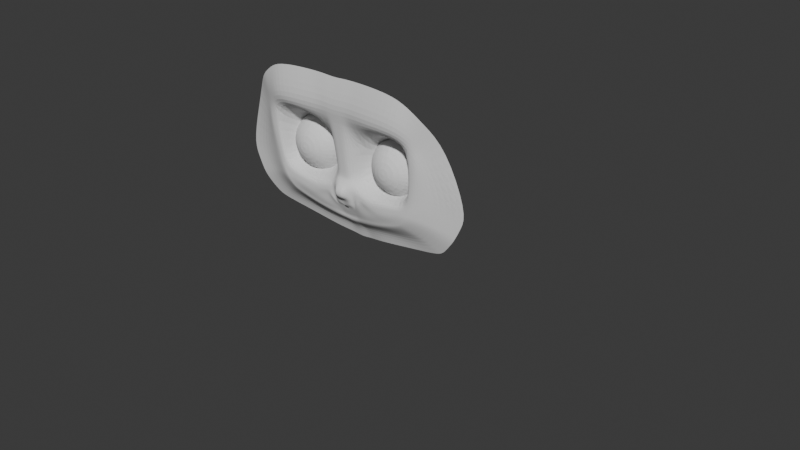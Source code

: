 # Source: chibi.blend  (saved by Blender 5.0.119; exported with 4.5.12 LTS)
import bpy
from mathutils import Matrix  # noqa: F401  (used for matrix-valued properties, if any)

bpy.ops.wm.read_factory_settings(use_empty=True)
scene = bpy.context.scene
scene.name = 'Scene'

# ---- collections
col_collection = bpy.data.collections.new('Collection'); scene.collection.children.link(col_collection)
col_reference = bpy.data.collections.new('Reference'); scene.collection.children.link(col_reference)
col_reference.hide_render = True

# ---- world
world_world = bpy.data.worlds.new('World'); scene.world = world_world
world_world.use_nodes = True; world_world.node_tree.nodes.clear()
_N = world_world.node_tree.nodes; _L = world_world.node_tree.links
n0 = _N.new('ShaderNodeOutputWorld'); n0.name = 'World Output'; n0.location = (200, 100)
n1 = _N.new('ShaderNodeBackground'); n1.name = 'Background'; n1.location = (-200, 100)
n1.inputs[0].default_value = (0.05088, 0.05088, 0.05088, 1.0)
_L.new(n1.outputs[0], n0.inputs[0])
n0.is_active_output = True
world_world.color = (0.05088, 0.05088, 0.05088)
world_world.sun_shadow_jitter_overblur = 0.0

# ---- meshes
me_sphere = bpy.data.meshes.new('Sphere')
me_sphere.from_pydata([(0.1411, -0.3072, 1.051), (0.1411, -0.2929, 1.098), (0.1411, -0.2695, 1.121), (0.1411, -0.2389, 1.134), (0.1411, -0.2224, 1.135), (0.1411, -0.2059, 1.134), (0.1411, -0.1753, 1.121), (0.1411, -0.1376, 1.051), (0.1443, -0.3055, 1.067), (0.1474, -0.3007, 1.083), (0.1503, -0.2929, 1.097), (0.1528, -0.2823, 1.109), (0.1548, -0.2695, 1.12), (0.1564, -0.2548, 1.128), (0.1573, -0.2389, 1.132), (0.1576, -0.2224, 1.134), (0.1573, -0.2059, 1.132), (0.1564, -0.19, 1.128), (0.1548, -0.1753, 1.12), (0.1528, -0.1625, 1.109), (0.1503, -0.1519, 1.097), (0.1474, -0.1441, 1.083), (0.1443, -0.1393, 1.067), (0.1474, -0.3055, 1.066), (0.1535, -0.3007, 1.081), (0.1591, -0.2929, 1.094), (0.164, -0.2823, 1.106), (0.1681, -0.2695, 1.116), (0.1711, -0.2548, 1.123), (0.1729, -0.2389, 1.128), (0.1735, -0.2224, 1.129), (0.1729, -0.2059, 1.128), (0.1711, -0.19, 1.123), (0.1681, -0.1753, 1.116), (0.164, -0.1625, 1.106), (0.1591, -0.1519, 1.094), (0.1535, -0.1441, 1.081), (0.1474, -0.1393, 1.066), (0.1503, -0.3055, 1.064), (0.1591, -0.3007, 1.078), (0.1673, -0.2929, 1.09), (0.1744, -0.2823, 1.101), (0.1803, -0.2695, 1.109), (0.1846, -0.2548, 1.116), (0.1873, -0.2389, 1.12), (0.1882, -0.2224, 1.121), (0.1873, -0.2059, 1.12), (0.1846, -0.19, 1.116), (0.1803, -0.1753, 1.109), (0.1744, -0.1625, 1.101), (0.1673, -0.1519, 1.09), (0.1591, -0.1441, 1.078), (0.1503, -0.1393, 1.064), (0.1528, -0.3055, 1.062), (0.164, -0.3007, 1.074), (0.1744, -0.2929, 1.084), (0.1835, -0.2823, 1.093), (0.1909, -0.2695, 1.101), (0.1965, -0.2548, 1.106), (0.1999, -0.2389, 1.109), (0.201, -0.2224, 1.111), (0.1999, -0.2059, 1.109), (0.1965, -0.19, 1.106), (0.1909, -0.1753, 1.101), (0.1835, -0.1625, 1.093), (0.1744, -0.1519, 1.084), (0.164, -0.1441, 1.074), (0.1528, -0.1393, 1.062), (0.1548, -0.3055, 1.06), (0.1681, -0.3007, 1.069), (0.1803, -0.2929, 1.077), (0.1909, -0.2823, 1.084), (0.1997, -0.2695, 1.09), (0.2062, -0.2548, 1.094), (0.2102, -0.2389, 1.097), (0.2116, -0.2224, 1.098), (0.2102, -0.2059, 1.097), (0.2062, -0.19, 1.094), (0.1997, -0.1753, 1.09), (0.1909, -0.1625, 1.084), (0.1803, -0.1519, 1.077), (0.1681, -0.1441, 1.069), (0.1548, -0.1393, 1.06), (0.1564, -0.3055, 1.057), (0.1711, -0.3007, 1.063), (0.1846, -0.2929, 1.069), (0.1965, -0.2823, 1.074), (0.2062, -0.2695, 1.078), (0.2134, -0.2548, 1.081), (0.2179, -0.2389, 1.083), (0.2194, -0.2224, 1.083), (0.2179, -0.2059, 1.083), (0.2134, -0.19, 1.081), (0.2062, -0.1753, 1.078), (0.1965, -0.1625, 1.074), (0.1846, -0.1519, 1.069), (0.1711, -0.1441, 1.063), (0.1564, -0.1393, 1.057), (0.1573, -0.3055, 1.054), (0.1729, -0.3007, 1.057), (0.1873, -0.2929, 1.06), (0.1999, -0.2823, 1.062), (0.2102, -0.2695, 1.064), (0.2179, -0.2548, 1.066), (0.2226, -0.2389, 1.067), (0.2242, -0.2224, 1.067), (0.2226, -0.2059, 1.067), (0.2179, -0.19, 1.066), (0.2102, -0.1753, 1.064), (0.1999, -0.1625, 1.062), (0.1873, -0.1519, 1.06), (0.1729, -0.1441, 1.057), (0.1573, -0.1393, 1.054), (0.1576, -0.3055, 1.051), (0.1735, -0.3007, 1.051), (0.1882, -0.2929, 1.051), (0.201, -0.2823, 1.051), (0.2116, -0.2695, 1.051), (0.2194, -0.2548, 1.051), (0.2242, -0.2389, 1.051), (0.2259, -0.2224, 1.051), (0.2242, -0.2059, 1.051), (0.2194, -0.19, 1.051), (0.2116, -0.1753, 1.051), (0.201, -0.1625, 1.051), (0.1882, -0.1519, 1.051), (0.1735, -0.1441, 1.051), (0.1576, -0.1393, 1.051), (0.1573, -0.3055, 1.047), (0.1729, -0.3007, 1.044), (0.1873, -0.2929, 1.042), (0.1999, -0.2823, 1.039), (0.2102, -0.2695, 1.037), (0.2179, -0.2548, 1.035), (0.2226, -0.2389, 1.034), (0.2242, -0.2224, 1.034), (0.2226, -0.2059, 1.034), (0.2179, -0.19, 1.035), (0.2102, -0.1753, 1.037), (0.1999, -0.1625, 1.039), (0.1873, -0.1519, 1.042), (0.1729, -0.1441, 1.044), (0.1573, -0.1393, 1.047), (0.1564, -0.3055, 1.044), (0.1711, -0.3007, 1.038), (0.1846, -0.2929, 1.033), (0.1965, -0.2823, 1.028), (0.2062, -0.2695, 1.024), (0.2134, -0.2548, 1.021), (0.2179, -0.2389, 1.019), (0.2194, -0.2224, 1.018), (0.2179, -0.2059, 1.019), (0.2134, -0.19, 1.021), (0.2062, -0.1753, 1.024), (0.1965, -0.1625, 1.028), (0.1846, -0.1519, 1.033), (0.1711, -0.1441, 1.038), (0.1564, -0.1393, 1.044), (0.1548, -0.3055, 1.042), (0.1681, -0.3007, 1.033), (0.1803, -0.2929, 1.025), (0.1909, -0.2823, 1.017), (0.1997, -0.2695, 1.012), (0.2062, -0.2548, 1.007), (0.2102, -0.2389, 1.005), (0.2116, -0.2224, 1.004), (0.2102, -0.2059, 1.005), (0.2062, -0.19, 1.007), (0.1997, -0.1753, 1.012), (0.1909, -0.1625, 1.017), (0.1803, -0.1519, 1.025), (0.1681, -0.1441, 1.033), (0.1548, -0.1393, 1.042), (0.1528, -0.3055, 1.039), (0.164, -0.3007, 1.028), (0.1744, -0.2929, 1.017), (0.1835, -0.2823, 1.008), (0.1909, -0.2695, 1.001), (0.1965, -0.2548, 0.9953), (0.1999, -0.2389, 0.9919), (0.201, -0.2224, 0.9908), (0.1999, -0.2059, 0.9919), (0.1965, -0.19, 0.9953), (0.1909, -0.1753, 1.001), (0.1835, -0.1625, 1.008), (0.1744, -0.1519, 1.017), (0.164, -0.1441, 1.028), (0.1528, -0.1393, 1.039), (0.1503, -0.3055, 1.037), (0.1591, -0.3007, 1.024), (0.1673, -0.2929, 1.012), (0.1744, -0.2823, 1.001), (0.1803, -0.2695, 0.9921), (0.1846, -0.2548, 0.9856), (0.1873, -0.2389, 0.9816), (0.1882, -0.2224, 0.9802), (0.1873, -0.2059, 0.9816), (0.1846, -0.19, 0.9856), (0.1803, -0.1753, 0.9921), (0.1744, -0.1625, 1.001), (0.1673, -0.1519, 1.012), (0.1591, -0.1441, 1.024), (0.1503, -0.1393, 1.037), (0.1474, -0.3055, 1.035), (0.1535, -0.3007, 1.021), (0.1591, -0.2929, 1.007), (0.164, -0.2823, 0.9953), (0.1681, -0.2695, 0.9856), (0.1711, -0.2548, 0.9783), (0.1729, -0.2389, 0.9739), (0.1735, -0.2224, 0.9724), (0.1729, -0.2059, 0.9739), (0.1711, -0.19, 0.9783), (0.1681, -0.1753, 0.9856), (0.164, -0.1625, 0.9953), (0.1591, -0.1519, 1.007), (0.1535, -0.1441, 1.021), (0.1474, -0.1393, 1.035), (0.1443, -0.3055, 1.034), (0.1474, -0.3007, 1.019), (0.1503, -0.2929, 1.005), (0.1528, -0.2823, 0.9919), (0.1548, -0.2695, 0.9816), (0.1564, -0.2548, 0.9739), (0.1573, -0.2389, 0.9692), (0.1576, -0.2224, 0.9676), (0.1573, -0.2059, 0.9692), (0.1564, -0.19, 0.9739), (0.1548, -0.1753, 0.9816), (0.1528, -0.1625, 0.9919), (0.1503, -0.1519, 1.005), (0.1474, -0.1441, 1.019), (0.1443, -0.1393, 1.034), (0.1411, -0.3055, 1.034), (0.1411, -0.3007, 1.018), (0.1411, -0.2929, 1.004), (0.1411, -0.2823, 0.9908), (0.1411, -0.2695, 0.9802), (0.1411, -0.2548, 0.9724), (0.1411, -0.2389, 0.9676), (0.1411, -0.2224, 0.9659), (0.1411, -0.2059, 0.9676), (0.1411, -0.19, 0.9724), (0.1411, -0.1753, 0.9802), (0.1411, -0.1625, 0.9908), (0.1411, -0.1519, 1.004), (0.1411, -0.1441, 1.018), (0.1411, -0.1393, 1.034), (0.1379, -0.3055, 1.034), (0.1348, -0.3007, 1.019), (0.1319, -0.2929, 1.005), (0.1294, -0.2823, 0.9919), (0.1273, -0.2695, 0.9816), (0.1258, -0.2548, 0.9739), (0.1249, -0.2389, 0.9692), (0.1246, -0.2224, 0.9676), (0.1249, -0.2059, 0.9692), (0.1258, -0.19, 0.9739), (0.1273, -0.1753, 0.9816), (0.1294, -0.1625, 0.9919), (0.1319, -0.1519, 1.005), (0.1348, -0.1441, 1.019), (0.1379, -0.1393, 1.034), (0.1348, -0.3055, 1.035), (0.1287, -0.3007, 1.021), (0.1231, -0.2929, 1.007), (0.1182, -0.2823, 0.9953), (0.1141, -0.2695, 0.9856), (0.1111, -0.2548, 0.9783), (0.1093, -0.2389, 0.9739), (0.1087, -0.2224, 0.9724), (0.1093, -0.2059, 0.9739), (0.1111, -0.19, 0.9783), (0.1141, -0.1753, 0.9856), (0.1182, -0.1625, 0.9953), (0.1231, -0.1519, 1.007), (0.1287, -0.1441, 1.021), (0.1348, -0.1393, 1.035), (0.1319, -0.3055, 1.037), (0.1231, -0.3007, 1.024), (0.1149, -0.2929, 1.012), (0.1078, -0.2823, 1.001), (0.1019, -0.2695, 0.9921), (0.09758, -0.2548, 0.9856), (0.0949, -0.2389, 0.9816), (0.094, -0.2224, 0.9802), (0.0949, -0.2059, 0.9816), (0.09758, -0.19, 0.9856), (0.1019, -0.1753, 0.9921), (0.1078, -0.1625, 1.001), (0.1149, -0.1519, 1.012), (0.1231, -0.1441, 1.024), (0.1319, -0.1393, 1.037), (0.1294, -0.3055, 1.039), (0.1182, -0.3007, 1.028), (0.1078, -0.2929, 1.017), (0.09871, -0.2823, 1.008), (0.09125, -0.2695, 1.001), (0.08571, -0.2548, 0.9953), (0.0823, -0.2389, 0.9919), (0.08115, -0.2224, 0.9908), (0.0823, -0.2059, 0.9919), (0.08571, -0.19, 0.9953), (0.09125, -0.1753, 1.001), (0.09871, -0.1625, 1.008), (0.1078, -0.1519, 1.017), (0.1182, -0.1441, 1.028), (0.1294, -0.1393, 1.039), (0.1273, -0.3055, 1.042), (0.1141, -0.3007, 1.033), (0.1019, -0.2929, 1.025), (0.09125, -0.2823, 1.017), (0.08249, -0.2695, 1.012), (0.07597, -0.2548, 1.007), (0.07196, -0.2389, 1.005), (0.07061, -0.2224, 1.004), (0.07196, -0.2059, 1.005), (0.07597, -0.19, 1.007), (0.08249, -0.1753, 1.012), (0.09125, -0.1625, 1.017), (0.1019, -0.1519, 1.025), (0.1141, -0.1441, 1.033), (0.1273, -0.1393, 1.042), (0.1258, -0.3055, 1.044), (0.1111, -0.3007, 1.038), (0.09758, -0.2929, 1.033), (0.08571, -0.2823, 1.028), (0.07597, -0.2695, 1.024), (0.06874, -0.2548, 1.021), (0.06428, -0.2389, 1.019), (0.06278, -0.2224, 1.018), (0.06428, -0.2059, 1.019), (0.06874, -0.19, 1.021), (0.07597, -0.1753, 1.024), (0.08571, -0.1625, 1.028), (0.09758, -0.1519, 1.033), (0.1111, -0.1441, 1.038), (0.1258, -0.1393, 1.044), (0.1249, -0.3055, 1.047), (0.1093, -0.3007, 1.044), (0.0949, -0.2929, 1.042), (0.0823, -0.2823, 1.039), (0.07196, -0.2695, 1.037), (0.06428, -0.2548, 1.035), (0.05955, -0.2389, 1.034), (0.05795, -0.2224, 1.034), (0.05955, -0.2059, 1.034), (0.06428, -0.19, 1.035), (0.07196, -0.1753, 1.037), (0.0823, -0.1625, 1.039), (0.0949, -0.1519, 1.042), (0.1093, -0.1441, 1.044), (0.1249, -0.1393, 1.047), (0.1246, -0.3055, 1.051), (0.1087, -0.3007, 1.051), (0.094, -0.2929, 1.051), (0.08115, -0.2823, 1.051), (0.07061, -0.2695, 1.051), (0.06278, -0.2548, 1.051), (0.05795, -0.2389, 1.051), (0.05632, -0.2224, 1.051), (0.05795, -0.2059, 1.051), (0.06278, -0.19, 1.051), (0.07061, -0.1753, 1.051), (0.08115, -0.1625, 1.051), (0.094, -0.1519, 1.051), (0.1087, -0.1441, 1.051), (0.1246, -0.1393, 1.051), (0.1249, -0.3055, 1.054), (0.1093, -0.3007, 1.057), (0.0949, -0.2929, 1.06), (0.0823, -0.2823, 1.062), (0.07196, -0.2695, 1.064), (0.06428, -0.2548, 1.066), (0.05955, -0.2389, 1.067), (0.05795, -0.2224, 1.067), (0.05955, -0.2059, 1.067), (0.06428, -0.19, 1.066), (0.07196, -0.1753, 1.064), (0.0823, -0.1625, 1.062), (0.0949, -0.1519, 1.06), (0.1093, -0.1441, 1.057), (0.1249, -0.1393, 1.054), (0.1258, -0.3055, 1.057), (0.1111, -0.3007, 1.063), (0.09758, -0.2929, 1.069), (0.08571, -0.2823, 1.074), (0.07597, -0.2695, 1.078), (0.06874, -0.2548, 1.081), (0.06428, -0.2389, 1.083), (0.06278, -0.2224, 1.083), (0.06428, -0.2059, 1.083), (0.06874, -0.19, 1.081), (0.07597, -0.1753, 1.078), (0.08571, -0.1625, 1.074), (0.09758, -0.1519, 1.069), (0.1111, -0.1441, 1.063), (0.1258, -0.1393, 1.057), (0.1273, -0.3055, 1.06), (0.1141, -0.3007, 1.069), (0.1019, -0.2929, 1.077), (0.09125, -0.2823, 1.084), (0.08249, -0.2695, 1.09), (0.07597, -0.2548, 1.094), (0.07196, -0.2389, 1.097), (0.07061, -0.2224, 1.098), (0.07196, -0.2059, 1.097), (0.07597, -0.19, 1.094), (0.08249, -0.1753, 1.09), (0.09125, -0.1625, 1.084), (0.1019, -0.1519, 1.077), (0.1141, -0.1441, 1.069), (0.1273, -0.1393, 1.06), (0.1294, -0.3055, 1.062), (0.1182, -0.3007, 1.074), (0.1078, -0.2929, 1.084), (0.09871, -0.2823, 1.093), (0.09125, -0.2695, 1.101), (0.08571, -0.2548, 1.106), (0.0823, -0.2389, 1.109), (0.08115, -0.2224, 1.111), (0.0823, -0.2059, 1.109), (0.08571, -0.19, 1.106), (0.09125, -0.1753, 1.101), (0.09871, -0.1625, 1.093), (0.1078, -0.1519, 1.084), (0.1182, -0.1441, 1.074), (0.1294, -0.1393, 1.062), (0.1319, -0.3055, 1.064), (0.1231, -0.3007, 1.078), (0.1149, -0.2929, 1.09), (0.1078, -0.2823, 1.101), (0.1019, -0.2695, 1.109), (0.09758, -0.2548, 1.116), (0.0949, -0.2389, 1.12), (0.094, -0.2224, 1.121), (0.0949, -0.2059, 1.12), (0.09758, -0.19, 1.116), (0.1019, -0.1753, 1.109), (0.1078, -0.1625, 1.101), (0.1149, -0.1519, 1.09), (0.1231, -0.1441, 1.078), (0.1319, -0.1393, 1.064), (0.1348, -0.3055, 1.066), (0.1287, -0.3007, 1.081), (0.1231, -0.2929, 1.094), (0.1182, -0.2823, 1.106), (0.1141, -0.2695, 1.116), (0.1111, -0.2548, 1.123), (0.1093, -0.2389, 1.128), (0.1087, -0.2224, 1.129), (0.1093, -0.2059, 1.128), (0.1111, -0.19, 1.123), (0.1141, -0.1753, 1.116), (0.1182, -0.1625, 1.106), (0.1231, -0.1519, 1.094), (0.1287, -0.1441, 1.081), (0.1348, -0.1393, 1.066), (0.1379, -0.3055, 1.067), (0.1348, -0.3007, 1.083), (0.1319, -0.2929, 1.097), (0.1294, -0.2823, 1.109), (0.1273, -0.2695, 1.12), (0.1258, -0.2548, 1.128), (0.1249, -0.2389, 1.132), (0.1246, -0.2224, 1.134), (0.1249, -0.2059, 1.132), (0.1258, -0.19, 1.128), (0.1273, -0.1753, 1.12), (0.1294, -0.1625, 1.109), (0.1319, -0.1519, 1.097), (0.1348, -0.1441, 1.083), (0.1379, -0.1393, 1.067), (0.1411, -0.3055, 1.067), (0.1411, -0.3007, 1.083), (0.1411, -0.2823, 1.111), (0.1411, -0.2548, 1.129), (0.1411, -0.19, 1.129), (0.1411, -0.1625, 1.111), (0.1411, -0.1519, 1.098), (0.1411, -0.1441, 1.083), (0.1411, -0.1393, 1.067)], [], [(5, 4, 15, 16), (474, 473, 8, 9), (477, 5, 16, 17), (1, 474, 9, 10), (6, 477, 17, 18), (475, 1, 10, 11), (478, 6, 18, 19), (2, 475, 11, 12), (479, 478, 19, 20), (476, 2, 12, 13), (480, 479, 20, 21), (3, 476, 13, 14), (481, 480, 21, 22), (4, 3, 14, 15), (473, 0, 8), (7, 481, 22), (22, 21, 36, 37), (15, 14, 29, 30), (8, 0, 23), (7, 22, 37), (16, 15, 30, 31), (9, 8, 23, 24), (17, 16, 31, 32), (10, 9, 24, 25), (18, 17, 32, 33), (11, 10, 25, 26), (19, 18, 33, 34), (12, 11, 26, 27), (20, 19, 34, 35), (13, 12, 27, 28), (21, 20, 35, 36), (14, 13, 28, 29), (34, 33, 48, 49), (27, 26, 41, 42), (35, 34, 49, 50), (28, 27, 42, 43), (36, 35, 50, 51), (29, 28, 43, 44), (37, 36, 51, 52), (30, 29, 44, 45), (23, 0, 38), (7, 37, 52), (31, 30, 45, 46), (24, 23, 38, 39), (32, 31, 46, 47), (25, 24, 39, 40), (33, 32, 47, 48), (26, 25, 40, 41), (38, 0, 53), (7, 52, 67), (46, 45, 60, 61), (39, 38, 53, 54), (47, 46, 61, 62), (40, 39, 54, 55), (48, 47, 62, 63), (41, 40, 55, 56), (49, 48, 63, 64), (42, 41, 56, 57), (50, 49, 64, 65), (43, 42, 57, 58), (51, 50, 65, 66), (44, 43, 58, 59), (52, 51, 66, 67), (45, 44, 59, 60), (57, 56, 71, 72), (65, 64, 79, 80), (58, 57, 72, 73), (66, 65, 80, 81), (59, 58, 73, 74), (67, 66, 81, 82), (60, 59, 74, 75), (53, 0, 68), (7, 67, 82), (61, 60, 75, 76), (54, 53, 68, 69), (62, 61, 76, 77), (55, 54, 69, 70), (63, 62, 77, 78), (56, 55, 70, 71), (64, 63, 78, 79), (76, 75, 90, 91), (69, 68, 83, 84), (77, 76, 91, 92), (70, 69, 84, 85), (78, 77, 92, 93), (71, 70, 85, 86), (79, 78, 93, 94), (72, 71, 86, 87), (80, 79, 94, 95), (73, 72, 87, 88), (81, 80, 95, 96), (74, 73, 88, 89), (82, 81, 96, 97), (75, 74, 89, 90), (68, 0, 83), (7, 82, 97), (95, 94, 109, 110), (88, 87, 102, 103), (96, 95, 110, 111), (89, 88, 103, 104), (97, 96, 111, 112), (90, 89, 104, 105), (83, 0, 98), (7, 97, 112), (91, 90, 105, 106), (84, 83, 98, 99), (92, 91, 106, 107), (85, 84, 99, 100), (93, 92, 107, 108), (86, 85, 100, 101), (94, 93, 108, 109), (87, 86, 101, 102), (99, 98, 113, 114), (107, 106, 121, 122), (100, 99, 114, 115), (108, 107, 122, 123), (101, 100, 115, 116), (109, 108, 123, 124), (102, 101, 116, 117), (110, 109, 124, 125), (103, 102, 117, 118), (111, 110, 125, 126), (104, 103, 118, 119), (112, 111, 126, 127), (105, 104, 119, 120), (98, 0, 113), (7, 112, 127), (106, 105, 120, 121), (118, 117, 132, 133), (126, 125, 140, 141), (119, 118, 133, 134), (127, 126, 141, 142), (120, 119, 134, 135), (113, 0, 128), (7, 127, 142), (121, 120, 135, 136), (114, 113, 128, 129), (122, 121, 136, 137), (115, 114, 129, 130), (123, 122, 137, 138), (116, 115, 130, 131), (124, 123, 138, 139), (117, 116, 131, 132), (125, 124, 139, 140), (137, 136, 151, 152), (130, 129, 144, 145), (138, 137, 152, 153), (131, 130, 145, 146), (139, 138, 153, 154), (132, 131, 146, 147), (140, 139, 154, 155), (133, 132, 147, 148), (141, 140, 155, 156), (134, 133, 148, 149), (142, 141, 156, 157), (135, 134, 149, 150), (128, 0, 143), (7, 142, 157), (136, 135, 150, 151), (129, 128, 143, 144), (156, 155, 170, 171), (149, 148, 163, 164), (157, 156, 171, 172), (150, 149, 164, 165), (143, 0, 158), (7, 157, 172), (151, 150, 165, 166), (144, 143, 158, 159), (152, 151, 166, 167), (145, 144, 159, 160), (153, 152, 167, 168), (146, 145, 160, 161), (154, 153, 168, 169), (147, 146, 161, 162), (155, 154, 169, 170), (148, 147, 162, 163), (168, 167, 182, 183), (161, 160, 175, 176), (169, 168, 183, 184), (162, 161, 176, 177), (170, 169, 184, 185), (163, 162, 177, 178), (171, 170, 185, 186), (164, 163, 178, 179), (172, 171, 186, 187), (165, 164, 179, 180), (158, 0, 173), (7, 172, 187), (166, 165, 180, 181), (159, 158, 173, 174), (167, 166, 181, 182), (160, 159, 174, 175), (187, 186, 201, 202), (180, 179, 194, 195), (173, 0, 188), (7, 187, 202), (181, 180, 195, 196), (174, 173, 188, 189), (182, 181, 196, 197), (175, 174, 189, 190), (183, 182, 197, 198), (176, 175, 190, 191), (184, 183, 198, 199), (177, 176, 191, 192), (185, 184, 199, 200), (178, 177, 192, 193), (186, 185, 200, 201), (179, 178, 193, 194), (191, 190, 205, 206), (199, 198, 213, 214), (192, 191, 206, 207), (200, 199, 214, 215), (193, 192, 207, 208), (201, 200, 215, 216), (194, 193, 208, 209), (202, 201, 216, 217), (195, 194, 209, 210), (188, 0, 203), (7, 202, 217), (196, 195, 210, 211), (189, 188, 203, 204), (197, 196, 211, 212), (190, 189, 204, 205), (198, 197, 212, 213), (210, 209, 224, 225), (203, 0, 218), (7, 217, 232), (211, 210, 225, 226), (204, 203, 218, 219), (212, 211, 226, 227), (205, 204, 219, 220), (213, 212, 227, 228), (206, 205, 220, 221), (214, 213, 228, 229), (207, 206, 221, 222), (215, 214, 229, 230), (208, 207, 222, 223), (216, 215, 230, 231), (209, 208, 223, 224), (217, 216, 231, 232), (229, 228, 243, 244), (222, 221, 236, 237), (230, 229, 244, 245), (223, 222, 237, 238), (231, 230, 245, 246), (224, 223, 238, 239), (232, 231, 246, 247), (225, 224, 239, 240), (218, 0, 233), (7, 232, 247), (226, 225, 240, 241), (219, 218, 233, 234), (227, 226, 241, 242), (220, 219, 234, 235), (228, 227, 242, 243), (221, 220, 235, 236), (233, 0, 248), (7, 247, 262), (241, 240, 255, 256), (234, 233, 248, 249), (242, 241, 256, 257), (235, 234, 249, 250), (243, 242, 257, 258), (236, 235, 250, 251), (244, 243, 258, 259), (237, 236, 251, 252), (245, 244, 259, 260), (238, 237, 252, 253), (246, 245, 260, 261), (239, 238, 253, 254), (247, 246, 261, 262), (240, 239, 254, 255), (252, 251, 266, 267), (260, 259, 274, 275), (253, 252, 267, 268), (261, 260, 275, 276), (254, 253, 268, 269), (262, 261, 276, 277), (255, 254, 269, 270), (248, 0, 263), (7, 262, 277), (256, 255, 270, 271), (249, 248, 263, 264), (257, 256, 271, 272), (250, 249, 264, 265), (258, 257, 272, 273), (251, 250, 265, 266), (259, 258, 273, 274), (271, 270, 285, 286), (264, 263, 278, 279), (272, 271, 286, 287), (265, 264, 279, 280), (273, 272, 287, 288), (266, 265, 280, 281), (274, 273, 288, 289), (267, 266, 281, 282), (275, 274, 289, 290), (268, 267, 282, 283), (276, 275, 290, 291), (269, 268, 283, 284), (277, 276, 291, 292), (270, 269, 284, 285), (263, 0, 278), (7, 277, 292), (290, 289, 304, 305), (283, 282, 297, 298), (291, 290, 305, 306), (284, 283, 298, 299), (292, 291, 306, 307), (285, 284, 299, 300), (278, 0, 293), (7, 292, 307), (286, 285, 300, 301), (279, 278, 293, 294), (287, 286, 301, 302), (280, 279, 294, 295), (288, 287, 302, 303), (281, 280, 295, 296), (289, 288, 303, 304), (282, 281, 296, 297), (302, 301, 316, 317), (295, 294, 309, 310), (303, 302, 317, 318), (296, 295, 310, 311), (304, 303, 318, 319), (297, 296, 311, 312), (305, 304, 319, 320), (298, 297, 312, 313), (306, 305, 320, 321), (299, 298, 313, 314), (307, 306, 321, 322), (300, 299, 314, 315), (293, 0, 308), (7, 307, 322), (301, 300, 315, 316), (294, 293, 308, 309), (321, 320, 335, 336), (314, 313, 328, 329), (322, 321, 336, 337), (315, 314, 329, 330), (308, 0, 323), (7, 322, 337), (316, 315, 330, 331), (309, 308, 323, 324), (317, 316, 331, 332), (310, 309, 324, 325), (318, 317, 332, 333), (311, 310, 325, 326), (319, 318, 333, 334), (312, 311, 326, 327), (320, 319, 334, 335), (313, 312, 327, 328), (325, 324, 339, 340), (333, 332, 347, 348), (326, 325, 340, 341), (334, 333, 348, 349), (327, 326, 341, 342), (335, 334, 349, 350), (328, 327, 342, 343), (336, 335, 350, 351), (329, 328, 343, 344), (337, 336, 351, 352), (330, 329, 344, 345), (323, 0, 338), (7, 337, 352), (331, 330, 345, 346), (324, 323, 338, 339), (332, 331, 346, 347), (344, 343, 358, 359), (352, 351, 366, 367), (345, 344, 359, 360), (338, 0, 353), (7, 352, 367), (346, 345, 360, 361), (339, 338, 353, 354), (347, 346, 361, 362), (340, 339, 354, 355), (348, 347, 362, 363), (341, 340, 355, 356), (349, 348, 363, 364), (342, 341, 356, 357), (350, 349, 364, 365), (343, 342, 357, 358), (351, 350, 365, 366), (363, 362, 377, 378), (356, 355, 370, 371), (364, 363, 378, 379), (357, 356, 371, 372), (365, 364, 379, 380), (358, 357, 372, 373), (366, 365, 380, 381), (359, 358, 373, 374), (367, 366, 381, 382), (360, 359, 374, 375), (353, 0, 368), (7, 367, 382), (361, 360, 375, 376), (354, 353, 368, 369), (362, 361, 376, 377), (355, 354, 369, 370), (382, 381, 396, 397), (375, 374, 389, 390), (368, 0, 383), (7, 382, 397), (376, 375, 390, 391), (369, 368, 383, 384), (377, 376, 391, 392), (370, 369, 384, 385), (378, 377, 392, 393), (371, 370, 385, 386), (379, 378, 393, 394), (372, 371, 386, 387), (380, 379, 394, 395), (373, 372, 387, 388), (381, 380, 395, 396), (374, 373, 388, 389), (386, 385, 400, 401), (394, 393, 408, 409), (387, 386, 401, 402), (395, 394, 409, 410), (388, 387, 402, 403), (396, 395, 410, 411), (389, 388, 403, 404), (397, 396, 411, 412), (390, 389, 404, 405), (383, 0, 398), (7, 397, 412), (391, 390, 405, 406), (384, 383, 398, 399), (392, 391, 406, 407), (385, 384, 399, 400), (393, 392, 407, 408), (405, 404, 419, 420), (398, 0, 413), (7, 412, 427), (406, 405, 420, 421), (399, 398, 413, 414), (407, 406, 421, 422), (400, 399, 414, 415), (408, 407, 422, 423), (401, 400, 415, 416), (409, 408, 423, 424), (402, 401, 416, 417), (410, 409, 424, 425), (403, 402, 417, 418), (411, 410, 425, 426), (404, 403, 418, 419), (412, 411, 426, 427), (424, 423, 438, 439), (417, 416, 431, 432), (425, 424, 439, 440), (418, 417, 432, 433), (426, 425, 440, 441), (419, 418, 433, 434), (427, 426, 441, 442), (420, 419, 434, 435), (413, 0, 428), (7, 427, 442), (421, 420, 435, 436), (414, 413, 428, 429), (422, 421, 436, 437), (415, 414, 429, 430), (423, 422, 437, 438), (416, 415, 430, 431), (7, 442, 457), (436, 435, 450, 451), (429, 428, 443, 444), (437, 436, 451, 452), (430, 429, 444, 445), (438, 437, 452, 453), (431, 430, 445, 446), (439, 438, 453, 454), (432, 431, 446, 447), (440, 439, 454, 455), (433, 432, 447, 448), (441, 440, 455, 456), (434, 433, 448, 449), (442, 441, 456, 457), (435, 434, 449, 450), (428, 0, 443), (455, 454, 469, 470), (448, 447, 462, 463), (456, 455, 470, 471), (449, 448, 463, 464), (457, 456, 471, 472), (450, 449, 464, 465), (443, 0, 458), (7, 457, 472), (451, 450, 465, 466), (444, 443, 458, 459), (452, 451, 466, 467), (445, 444, 459, 460), (453, 452, 467, 468), (446, 445, 460, 461), (454, 453, 468, 469), (447, 446, 461, 462), (459, 458, 473, 474), (467, 466, 5, 477), (460, 459, 474, 1), (468, 467, 477, 6), (461, 460, 1, 475), (469, 468, 6, 478), (462, 461, 475, 2), (470, 469, 478, 479), (463, 462, 2, 476), (471, 470, 479, 480), (464, 463, 476, 3), (472, 471, 480, 481), (465, 464, 3, 4), (458, 0, 473), (7, 472, 481), (466, 465, 4, 5)])
_uv = me_sphere.uv_layers.new(name='UVMap')
_uv.uv.foreach_set('vector', [0.75, 0.4375, 0.75, 0.5, 0.7188, 0.5, 0.7188, 0.4375, 0.75, 0.875, 0.75, 0.9375, 0.7188, 0.9375, 0.7188, 0.875, 0.75, 0.375, 0.75, 0.4375, 0.7188, 0.4375, 0.7188, 0.375, 0.75, 0.8125, 0.75, 0.875, 0.7188, 0.875, 0.7188, 0.8125, 0.75, 0.3125, 0.75, 0.375, 0.7188, 0.375, 0.7188, 0.3125, 0.75, 0.75, 0.75, 0.8125, 0.7188, 0.8125, 0.7188, 0.75, 0.75, 0.25, 0.75, 0.3125, 0.7188, 0.3125, 0.7188, 0.25, 0.75, 0.6875, 0.75, 0.75, 0.7188, 0.75, 0.7188, 0.6875, 0.75, 0.1875, 0.75, 0.25, 0.7188, 0.25, 0.7188, 0.1875, 0.75, 0.625, 0.75, 0.6875, 0.7188, 0.6875, 0.7188, 0.625, 0.75, 0.125, 0.75, 0.1875, 0.7188, 0.1875, 0.7188, 0.125, 0.75, 0.5625, 0.75, 0.625, 0.7188, 0.625, 0.7188, 0.5625, 0.75, 0.0625, 0.75, 0.125, 0.7188, 0.125, 0.7188, 0.0625, 0.75, 0.5, 0.75, 0.5625, 0.7188, 0.5625, 0.7188, 0.5, 0.75, 0.9375, 0.7344, 1.0, 0.7188, 0.9375, 0.7344, 0.0, 0.75, 0.0625, 0.7188, 0.0625, 0.7188, 0.0625, 0.7188, 0.125, 0.6875, 0.125, 0.6875, 0.0625, 0.7188, 0.5, 0.7188, 0.5625, 0.6875, 0.5625, 0.6875, 0.5, 0.7188, 0.9375, 0.7031, 1.0, 0.6875, 0.9375, 0.7031, 0.0, 0.7188, 0.0625, 0.6875, 0.0625, 0.7188, 0.4375, 0.7188, 0.5, 0.6875, 0.5, 0.6875, 0.4375, 0.7188, 0.875, 0.7188, 0.9375, 0.6875, 0.9375, 0.6875, 0.875, 0.7188, 0.375, 0.7188, 0.4375, 0.6875, 0.4375, 0.6875, 0.375, 0.7188, 0.8125, 0.7188, 0.875, 0.6875, 0.875, 0.6875, 0.8125, 0.7188, 0.3125, 0.7188, 0.375, 0.6875, 0.375, 0.6875, 0.3125, 0.7188, 0.75, 0.7188, 0.8125, 0.6875, 0.8125, 0.6875, 0.75, 0.7188, 0.25, 0.7188, 0.3125, 0.6875, 0.3125, 0.6875, 0.25, 0.7188, 0.6875, 0.7188, 0.75, 0.6875, 0.75, 0.6875, 0.6875, 0.7188, 0.1875, 0.7188, 0.25, 0.6875, 0.25, 0.6875, 0.1875, 0.7188, 0.625, 0.7188, 0.6875, 0.6875, 0.6875, 0.6875, 0.625, 0.7188, 0.125, 0.7188, 0.1875, 0.6875, 0.1875, 0.6875, 0.125, 0.7188, 0.5625, 0.7188, 0.625, 0.6875, 0.625, 0.6875, 0.5625, 0.6875, 0.25, 0.6875, 0.3125, 0.6562, 0.3125, 0.6562, 0.25, 0.6875, 0.6875, 0.6875, 0.75, 0.6562, 0.75, 0.6562, 0.6875, 0.6875, 0.1875, 0.6875, 0.25, 0.6562, 0.25, 0.6562, 0.1875, 0.6875, 0.625, 0.6875, 0.6875, 0.6562, 0.6875, 0.6562, 0.625, 0.6875, 0.125, 0.6875, 0.1875, 0.6562, 0.1875, 0.6562, 0.125, 0.6875, 0.5625, 0.6875, 0.625, 0.6562, 0.625, 0.6562, 0.5625, 0.6875, 0.0625, 0.6875, 0.125, 0.6562, 0.125, 0.6562, 0.0625, 0.6875, 0.5, 0.6875, 0.5625, 0.6562, 0.5625, 0.6562, 0.5, 0.6875, 0.9375, 0.6719, 1.0, 0.6562, 0.9375, 0.6719, 0.0, 0.6875, 0.0625, 0.6562, 0.0625, 0.6875, 0.4375, 0.6875, 0.5, 0.6562, 0.5, 0.6562, 0.4375, 0.6875, 0.875, 0.6875, 0.9375, 0.6562, 0.9375, 0.6562, 0.875, 0.6875, 0.375, 0.6875, 0.4375, 0.6562, 0.4375, 0.6562, 0.375, 0.6875, 0.8125, 0.6875, 0.875, 0.6562, 0.875, 0.6562, 0.8125, 0.6875, 0.3125, 0.6875, 0.375, 0.6562, 0.375, 0.6562, 0.3125, 0.6875, 0.75, 0.6875, 0.8125, 0.6562, 0.8125, 0.6562, 0.75, 0.6562, 0.9375, 0.6406, 1.0, 0.625, 0.9375, 0.6406, 0.0, 0.6562, 0.0625, 0.625, 0.0625, 0.6562, 0.4375, 0.6562, 0.5, 0.625, 0.5, 0.625, 0.4375, 0.6562, 0.875, 0.6562, 0.9375, 0.625, 0.9375, 0.625, 0.875, 0.6562, 0.375, 0.6562, 0.4375, 0.625, 0.4375, 0.625, 0.375, 0.6562, 0.8125, 0.6562, 0.875, 0.625, 0.875, 0.625, 0.8125, 0.6562, 0.3125, 0.6562, 0.375, 0.625, 0.375, 0.625, 0.3125, 0.6562, 0.75, 0.6562, 0.8125, 0.625, 0.8125, 0.625, 0.75, 0.6562, 0.25, 0.6562, 0.3125, 0.625, 0.3125, 0.625, 0.25, 0.6562, 0.6875, 0.6562, 0.75, 0.625, 0.75, 0.625, 0.6875, 0.6562, 0.1875, 0.6562, 0.25, 0.625, 0.25, 0.625, 0.1875, 0.6562, 0.625, 0.6562, 0.6875, 0.625, 0.6875, 0.625, 0.625, 0.6562, 0.125, 0.6562, 0.1875, 0.625, 0.1875, 0.625, 0.125, 0.6562, 0.5625, 0.6562, 0.625, 0.625, 0.625, 0.625, 0.5625, 0.6562, 0.0625, 0.6562, 0.125, 0.625, 0.125, 0.625, 0.0625, 0.6562, 0.5, 0.6562, 0.5625, 0.625, 0.5625, 0.625, 0.5, 0.625, 0.6875, 0.625, 0.75, 0.5938, 0.75, 0.5938, 0.6875, 0.625, 0.1875, 0.625, 0.25, 0.5938, 0.25, 0.5938, 0.1875, 0.625, 0.625, 0.625, 0.6875, 0.5938, 0.6875, 0.5938, 0.625, 0.625, 0.125, 0.625, 0.1875, 0.5938, 0.1875, 0.5938, 0.125, 0.625, 0.5625, 0.625, 0.625, 0.5938, 0.625, 0.5938, 0.5625, 0.625, 0.0625, 0.625, 0.125, 0.5938, 0.125, 0.5938, 0.0625, 0.625, 0.5, 0.625, 0.5625, 0.5938, 0.5625, 0.5938, 0.5, 0.625, 0.9375, 0.6094, 1.0, 0.5938, 0.9375, 0.6094, 0.0, 0.625, 0.0625, 0.5938, 0.0625, 0.625, 0.4375, 0.625, 0.5, 0.5938, 0.5, 0.5938, 0.4375, 0.625, 0.875, 0.625, 0.9375, 0.5938, 0.9375, 0.5938, 0.875, 0.625, 0.375, 0.625, 0.4375, 0.5938, 0.4375, 0.5938, 0.375, 0.625, 0.8125, 0.625, 0.875, 0.5938, 0.875, 0.5938, 0.8125, 0.625, 0.3125, 0.625, 0.375, 0.5938, 0.375, 0.5938, 0.3125, 0.625, 0.75, 0.625, 0.8125, 0.5938, 0.8125, 0.5938, 0.75, 0.625, 0.25, 0.625, 0.3125, 0.5938, 0.3125, 0.5938, 0.25, 0.5938, 0.4375, 0.5938, 0.5, 0.5625, 0.5, 0.5625, 0.4375, 0.5938, 0.875, 0.5938, 0.9375, 0.5625, 0.9375, 0.5625, 0.875, 0.5938, 0.375, 0.5938, 0.4375, 0.5625, 0.4375, 0.5625, 0.375, 0.5938, 0.8125, 0.5938, 0.875, 0.5625, 0.875, 0.5625, 0.8125, 0.5938, 0.3125, 0.5938, 0.375, 0.5625, 0.375, 0.5625, 0.3125, 0.5938, 0.75, 0.5938, 0.8125, 0.5625, 0.8125, 0.5625, 0.75, 0.5938, 0.25, 0.5938, 0.3125, 0.5625, 0.3125, 0.5625, 0.25, 0.5938, 0.6875, 0.5938, 0.75, 0.5625, 0.75, 0.5625, 0.6875, 0.5938, 0.1875, 0.5938, 0.25, 0.5625, 0.25, 0.5625, 0.1875, 0.5938, 0.625, 0.5938, 0.6875, 0.5625, 0.6875, 0.5625, 0.625, 0.5938, 0.125, 0.5938, 0.1875, 0.5625, 0.1875, 0.5625, 0.125, 0.5938, 0.5625, 0.5938, 0.625, 0.5625, 0.625, 0.5625, 0.5625, 0.5938, 0.0625, 0.5938, 0.125, 0.5625, 0.125, 0.5625, 0.0625, 0.5938, 0.5, 0.5938, 0.5625, 0.5625, 0.5625, 0.5625, 0.5, 0.5938, 0.9375, 0.5781, 1.0, 0.5625, 0.9375, 0.5781, 0.0, 0.5938, 0.0625, 0.5625, 0.0625, 0.5625, 0.1875, 0.5625, 0.25, 0.5312, 0.25, 0.5312, 0.1875, 0.5625, 0.625, 0.5625, 0.6875, 0.5312, 0.6875, 0.5312, 0.625, 0.5625, 0.125, 0.5625, 0.1875, 0.5312, 0.1875, 0.5312, 0.125, 0.5625, 0.5625, 0.5625, 0.625, 0.5312, 0.625, 0.5312, 0.5625, 0.5625, 0.0625, 0.5625, 0.125, 0.5312, 0.125, 0.5312, 0.0625, 0.5625, 0.5, 0.5625, 0.5625, 0.5312, 0.5625, 0.5312, 0.5, 0.5625, 0.9375, 0.5469, 1.0, 0.5312, 0.9375, 0.5469, 0.0, 0.5625, 0.0625, 0.5312, 0.0625, 0.5625, 0.4375, 0.5625, 0.5, 0.5312, 0.5, 0.5312, 0.4375, 0.5625, 0.875, 0.5625, 0.9375, 0.5312, 0.9375, 0.5312, 0.875, 0.5625, 0.375, 0.5625, 0.4375, 0.5312, 0.4375, 0.5312, 0.375, 0.5625, 0.8125, 0.5625, 0.875, 0.5312, 0.875, 0.5312, 0.8125, 0.5625, 0.3125, 0.5625, 0.375, 0.5312, 0.375, 0.5312, 0.3125, 0.5625, 0.75, 0.5625, 0.8125, 0.5312, 0.8125, 0.5312, 0.75, 0.5625, 0.25, 0.5625, 0.3125, 0.5312, 0.3125, 0.5312, 0.25, 0.5625, 0.6875, 0.5625, 0.75, 0.5312, 0.75, 0.5312, 0.6875, 0.5312, 0.875, 0.5312, 0.9375, 0.5, 0.9375, 0.5, 0.875, 0.5312, 0.375, 0.5312, 0.4375, 0.5, 0.4375, 0.5, 0.375, 0.5312, 0.8125, 0.5312, 0.875, 0.5, 0.875, 0.5, 0.8125, 0.5312, 0.3125, 0.5312, 0.375, 0.5, 0.375, 0.5, 0.3125, 0.5312, 0.75, 0.5312, 0.8125, 0.5, 0.8125, 0.5, 0.75, 0.5312, 0.25, 0.5312, 0.3125, 0.5, 0.3125, 0.5, 0.25, 0.5312, 0.6875, 0.5312, 0.75, 0.5, 0.75, 0.5, 0.6875, 0.5312, 0.1875, 0.5312, 0.25, 0.5, 0.25, 0.5, 0.1875, 0.5312, 0.625, 0.5312, 0.6875, 0.5, 0.6875, 0.5, 0.625, 0.5312, 0.125, 0.5312, 0.1875, 0.5, 0.1875, 0.5, 0.125, 0.5312, 0.5625, 0.5312, 0.625, 0.5, 0.625, 0.5, 0.5625, 0.5312, 0.0625, 0.5312, 0.125, 0.5, 0.125, 0.5, 0.0625, 0.5312, 0.5, 0.5312, 0.5625, 0.5, 0.5625, 0.5, 0.5, 0.5312, 0.9375, 0.5156, 1.0, 0.5, 0.9375, 0.5156, 0.0, 0.5312, 0.0625, 0.5, 0.0625, 0.5312, 0.4375, 0.5312, 0.5, 0.5, 0.5, 0.5, 0.4375, 0.5, 0.625, 0.5, 0.6875, 0.4687, 0.6875, 0.4688, 0.625, 0.5, 0.125, 0.5, 0.1875, 0.4688, 0.1875, 0.4688, 0.125, 0.5, 0.5625, 0.5, 0.625, 0.4688, 0.625, 0.4688, 0.5625, 0.5, 0.0625, 0.5, 0.125, 0.4688, 0.125, 0.4688, 0.0625, 0.5, 0.5, 0.5, 0.5625, 0.4688, 0.5625, 0.4687, 0.5, 0.5, 0.9375, 0.4844, 1.0, 0.4688, 0.9375, 0.4844, 0.0, 0.5, 0.0625, 0.4688, 0.0625, 0.5, 0.4375, 0.5, 0.5, 0.4687, 0.5, 0.4688, 0.4375, 0.5, 0.875, 0.5, 0.9375, 0.4688, 0.9375, 0.4688, 0.875, 0.5, 0.375, 0.5, 0.4375, 0.4688, 0.4375, 0.4688, 0.375, 0.5, 0.8125, 0.5, 0.875, 0.4688, 0.875, 0.4688, 0.8125, 0.5, 0.3125, 0.5, 0.375, 0.4688, 0.375, 0.4687, 0.3125, 0.5, 0.75, 0.5, 0.8125, 0.4688, 0.8125, 0.4688, 0.75, 0.5, 0.25, 0.5, 0.3125, 0.4687, 0.3125, 0.4688, 0.25, 0.5, 0.6875, 0.5, 0.75, 0.4688, 0.75, 0.4687, 0.6875, 0.5, 0.1875, 0.5, 0.25, 0.4688, 0.25, 0.4688, 0.1875, 0.4688, 0.375, 0.4688, 0.4375, 0.4375, 0.4375, 0.4375, 0.375, 0.4688, 0.8125, 0.4688, 0.875, 0.4375, 0.875, 0.4375, 0.8125, 0.4687, 0.3125, 0.4688, 0.375, 0.4375, 0.375, 0.4375, 0.3125, 0.4688, 0.75, 0.4688, 0.8125, 0.4375, 0.8125, 0.4375, 0.75, 0.4688, 0.25, 0.4687, 0.3125, 0.4375, 0.3125, 0.4375, 0.25, 0.4687, 0.6875, 0.4688, 0.75, 0.4375, 0.75, 0.4375, 0.6875, 0.4688, 0.1875, 0.4688, 0.25, 0.4375, 0.25, 0.4375, 0.1875, 0.4688, 0.625, 0.4687, 0.6875, 0.4375, 0.6875, 0.4375, 0.625, 0.4688, 0.125, 0.4688, 0.1875, 0.4375, 0.1875, 0.4375, 0.125, 0.4688, 0.5625, 0.4688, 0.625, 0.4375, 0.625, 0.4375, 0.5625, 0.4688, 0.0625, 0.4688, 0.125, 0.4375, 0.125, 0.4375, 0.0625, 0.4687, 0.5, 0.4688, 0.5625, 0.4375, 0.5625, 0.4375, 0.5, 0.4688, 0.9375, 0.4531, 1.0, 0.4375, 0.9375, 0.4531, 0.0, 0.4688, 0.0625, 0.4375, 0.0625, 0.4688, 0.4375, 0.4687, 0.5, 0.4375, 0.5, 0.4375, 0.4375, 0.4688, 0.875, 0.4688, 0.9375, 0.4375, 0.9375, 0.4375, 0.875, 0.4375, 0.125, 0.4375, 0.1875, 0.4062, 0.1875, 0.4062, 0.125, 0.4375, 0.5625, 0.4375, 0.625, 0.4062, 0.625, 0.4062, 0.5625, 0.4375, 0.0625, 0.4375, 0.125, 0.4062, 0.125, 0.4062, 0.0625, 0.4375, 0.5, 0.4375, 0.5625, 0.4062, 0.5625, 0.4062, 0.5, 0.4375, 0.9375, 0.4219, 1.0, 0.4062, 0.9375, 0.4219, 0.0, 0.4375, 0.0625, 0.4062, 0.0625, 0.4375, 0.4375, 0.4375, 0.5, 0.4062, 0.5, 0.4062, 0.4375, 0.4375, 0.875, 0.4375, 0.9375, 0.4062, 0.9375, 0.4062, 0.875, 0.4375, 0.375, 0.4375, 0.4375, 0.4062, 0.4375, 0.4062, 0.375, 0.4375, 0.8125, 0.4375, 0.875, 0.4062, 0.875, 0.4062, 0.8125, 0.4375, 0.3125, 0.4375, 0.375, 0.4062, 0.375, 0.4062, 0.3125, 0.4375, 0.75, 0.4375, 0.8125, 0.4062, 0.8125, 0.4062, 0.75, 0.4375, 0.25, 0.4375, 0.3125, 0.4062, 0.3125, 0.4062, 0.25, 0.4375, 0.6875, 0.4375, 0.75, 0.4062, 0.75, 0.4062, 0.6875, 0.4375, 0.1875, 0.4375, 0.25, 0.4062, 0.25, 0.4062, 0.1875, 0.4375, 0.625, 0.4375, 0.6875, 0.4062, 0.6875, 0.4062, 0.625, 0.4062, 0.3125, 0.4062, 0.375, 0.375, 0.375, 0.375, 0.3125, 0.4062, 0.75, 0.4062, 0.8125, 0.375, 0.8125, 0.375, 0.75, 0.4062, 0.25, 0.4062, 0.3125, 0.375, 0.3125, 0.375, 0.25, 0.4062, 0.6875, 0.4062, 0.75, 0.375, 0.75, 0.375, 0.6875, 0.4062, 0.1875, 0.4062, 0.25, 0.375, 0.25, 0.375, 0.1875, 0.4062, 0.625, 0.4062, 0.6875, 0.375, 0.6875, 0.375, 0.625, 0.4062, 0.125, 0.4062, 0.1875, 0.375, 0.1875, 0.375, 0.125, 0.4062, 0.5625, 0.4062, 0.625, 0.375, 0.625, 0.375, 0.5625, 0.4062, 0.0625, 0.4062, 0.125, 0.375, 0.125, 0.375, 0.0625, 0.4062, 0.5, 0.4062, 0.5625, 0.375, 0.5625, 0.375, 0.5, 0.4062, 0.9375, 0.3906, 1.0, 0.375, 0.9375, 0.3906, 0.0, 0.4062, 0.0625, 0.375, 0.0625, 0.4062, 0.4375, 0.4062, 0.5, 0.375, 0.5, 0.375, 0.4375, 0.4062, 0.875, 0.4062, 0.9375, 0.375, 0.9375, 0.375, 0.875, 0.4062, 0.375, 0.4062, 0.4375, 0.375, 0.4375, 0.375, 0.375, 0.4062, 0.8125, 0.4062, 0.875, 0.375, 0.875, 0.375, 0.8125, 0.375, 0.0625, 0.375, 0.125, 0.3438, 0.125, 0.3438, 0.0625, 0.375, 0.5, 0.375, 0.5625, 0.3438, 0.5625, 0.3437, 0.5, 0.375, 0.9375, 0.3594, 1.0, 0.3438, 0.9375, 0.3594, 0.0, 0.375, 0.0625, 0.3438, 0.0625, 0.375, 0.4375, 0.375, 0.5, 0.3437, 0.5, 0.3438, 0.4375, 0.375, 0.875, 0.375, 0.9375, 0.3438, 0.9375, 0.3438, 0.875, 0.375, 0.375, 0.375, 0.4375, 0.3438, 0.4375, 0.3438, 0.375, 0.375, 0.8125, 0.375, 0.875, 0.3438, 0.875, 0.3438, 0.8125, 0.375, 0.3125, 0.375, 0.375, 0.3438, 0.375, 0.3438, 0.3125, 0.375, 0.75, 0.375, 0.8125, 0.3438, 0.8125, 0.3438, 0.75, 0.375, 0.25, 0.375, 0.3125, 0.3438, 0.3125, 0.3438, 0.25, 0.375, 0.6875, 0.375, 0.75, 0.3438, 0.75, 0.3438, 0.6875, 0.375, 0.1875, 0.375, 0.25, 0.3438, 0.25, 0.3438, 0.1875, 0.375, 0.625, 0.375, 0.6875, 0.3438, 0.6875, 0.3438, 0.625, 0.375, 0.125, 0.375, 0.1875, 0.3438, 0.1875, 0.3438, 0.125, 0.375, 0.5625, 0.375, 0.625, 0.3438, 0.625, 0.3438, 0.5625, 0.3438, 0.75, 0.3438, 0.8125, 0.3125, 0.8125, 0.3125, 0.75, 0.3438, 0.25, 0.3438, 0.3125, 0.3125, 0.3125, 0.3125, 0.25, 0.3438, 0.6875, 0.3438, 0.75, 0.3125, 0.75, 0.3125, 0.6875, 0.3438, 0.1875, 0.3438, 0.25, 0.3125, 0.25, 0.3125, 0.1875, 0.3438, 0.625, 0.3438, 0.6875, 0.3125, 0.6875, 0.3125, 0.625, 0.3438, 0.125, 0.3438, 0.1875, 0.3125, 0.1875, 0.3125, 0.125, 0.3438, 0.5625, 0.3438, 0.625, 0.3125, 0.625, 0.3125, 0.5625, 0.3438, 0.0625, 0.3438, 0.125, 0.3125, 0.125, 0.3125, 0.0625, 0.3437, 0.5, 0.3438, 0.5625, 0.3125, 0.5625, 0.3125, 0.5, 0.3438, 0.9375, 0.3281, 1.0, 0.3125, 0.9375, 0.3281, 0.0, 0.3438, 0.0625, 0.3125, 0.0625, 0.3438, 0.4375, 0.3437, 0.5, 0.3125, 0.5, 0.3125, 0.4375, 0.3438, 0.875, 0.3438, 0.9375, 0.3125, 0.9375, 0.3125, 0.875, 0.3438, 0.375, 0.3438, 0.4375, 0.3125, 0.4375, 0.3125, 0.375, 0.3438, 0.8125, 0.3438, 0.875, 0.3125, 0.875, 0.3125, 0.8125, 0.3438, 0.3125, 0.3438, 0.375, 0.3125, 0.375, 0.3125, 0.3125, 0.3125, 0.5, 0.3125, 0.5625, 0.2812, 0.5625, 0.2812, 0.5, 0.3125, 0.9375, 0.2969, 1.0, 0.2812, 0.9375, 0.2969, 0.0, 0.3125, 0.0625, 0.2812, 0.0625, 0.3125, 0.4375, 0.3125, 0.5, 0.2812, 0.5, 0.2812, 0.4375, 0.3125, 0.875, 0.3125, 0.9375, 0.2812, 0.9375, 0.2812, 0.875, 0.3125, 0.375, 0.3125, 0.4375, 0.2812, 0.4375, 0.2812, 0.375, 0.3125, 0.8125, 0.3125, 0.875, 0.2812, 0.875, 0.2812, 0.8125, 0.3125, 0.3125, 0.3125, 0.375, 0.2812, 0.375, 0.2812, 0.3125, 0.3125, 0.75, 0.3125, 0.8125, 0.2812, 0.8125, 0.2812, 0.75, 0.3125, 0.25, 0.3125, 0.3125, 0.2812, 0.3125, 0.2812, 0.25, 0.3125, 0.6875, 0.3125, 0.75, 0.2812, 0.75, 0.2812, 0.6875, 0.3125, 0.1875, 0.3125, 0.25, 0.2812, 0.25, 0.2812, 0.1875, 0.3125, 0.625, 0.3125, 0.6875, 0.2812, 0.6875, 0.2812, 0.625, 0.3125, 0.125, 0.3125, 0.1875, 0.2812, 0.1875, 0.2812, 0.125, 0.3125, 0.5625, 0.3125, 0.625, 0.2812, 0.625, 0.2812, 0.5625, 0.3125, 0.0625, 0.3125, 0.125, 0.2812, 0.125, 0.2812, 0.0625, 0.2812, 0.25, 0.2812, 0.3125, 0.25, 0.3125, 0.25, 0.25, 0.2812, 0.6875, 0.2812, 0.75, 0.25, 0.75, 0.25, 0.6875, 0.2812, 0.1875, 0.2812, 0.25, 0.25, 0.25, 0.25, 0.1875, 0.2812, 0.625, 0.2812, 0.6875, 0.25, 0.6875, 0.25, 0.625, 0.2812, 0.125, 0.2812, 0.1875, 0.25, 0.1875, 0.25, 0.125, 0.2812, 0.5625, 0.2812, 0.625, 0.25, 0.625, 0.25, 0.5625, 0.2812, 0.0625, 0.2812, 0.125, 0.25, 0.125, 0.25, 0.0625, 0.2812, 0.5, 0.2812, 0.5625, 0.25, 0.5625, 0.25, 0.5, 0.2812, 0.9375, 0.2656, 1.0, 0.25, 0.9375, 0.2656, 0.0, 0.2812, 0.0625, 0.25, 0.0625, 0.2812, 0.4375, 0.2812, 0.5, 0.25, 0.5, 0.25, 0.4375, 0.2812, 0.875, 0.2812, 0.9375, 0.25, 0.9375, 0.25, 0.875, 0.2812, 0.375, 0.2812, 0.4375, 0.25, 0.4375, 0.25, 0.375, 0.2812, 0.8125, 0.2812, 0.875, 0.25, 0.875, 0.25, 0.8125, 0.2812, 0.3125, 0.2812, 0.375, 0.25, 0.375, 0.25, 0.3125, 0.2812, 0.75, 0.2812, 0.8125, 0.25, 0.8125, 0.25, 0.75, 0.25, 0.9375, 0.2344, 1.0, 0.2188, 0.9375, 0.2344, 0.0, 0.25, 0.0625, 0.2188, 0.0625, 0.25, 0.4375, 0.25, 0.5, 0.2187, 0.5, 0.2188, 0.4375, 0.25, 0.875, 0.25, 0.9375, 0.2188, 0.9375, 0.2188, 0.875, 0.25, 0.375, 0.25, 0.4375, 0.2188, 0.4375, 0.2188, 0.375, 0.25, 0.8125, 0.25, 0.875, 0.2188, 0.875, 0.2188, 0.8125, 0.25, 0.3125, 0.25, 0.375, 0.2188, 0.375, 0.2188, 0.3125, 0.25, 0.75, 0.25, 0.8125, 0.2188, 0.8125, 0.2188, 0.75, 0.25, 0.25, 0.25, 0.3125, 0.2188, 0.3125, 0.2188, 0.25, 0.25, 0.6875, 0.25, 0.75, 0.2188, 0.75, 0.2188, 0.6875, 0.25, 0.1875, 0.25, 0.25, 0.2188, 0.25, 0.2188, 0.1875, 0.25, 0.625, 0.25, 0.6875, 0.2188, 0.6875, 0.2188, 0.625, 0.25, 0.125, 0.25, 0.1875, 0.2188, 0.1875, 0.2188, 0.125, 0.25, 0.5625, 0.25, 0.625, 0.2188, 0.625, 0.2188, 0.5625, 0.25, 0.0625, 0.25, 0.125, 0.2188, 0.125, 0.2188, 0.0625, 0.25, 0.5, 0.25, 0.5625, 0.2188, 0.5625, 0.2187, 0.5, 0.2188, 0.6875, 0.2188, 0.75, 0.1875, 0.75, 0.1875, 0.6875, 0.2188, 0.1875, 0.2188, 0.25, 0.1875, 0.25, 0.1875, 0.1875, 0.2188, 0.625, 0.2188, 0.6875, 0.1875, 0.6875, 0.1875, 0.625, 0.2188, 0.125, 0.2188, 0.1875, 0.1875, 0.1875, 0.1875, 0.125, 0.2188, 0.5625, 0.2188, 0.625, 0.1875, 0.625, 0.1875, 0.5625, 0.2188, 0.0625, 0.2188, 0.125, 0.1875, 0.125, 0.1875, 0.0625, 0.2187, 0.5, 0.2188, 0.5625, 0.1875, 0.5625, 0.1875, 0.5, 0.2188, 0.9375, 0.2031, 1.0, 0.1875, 0.9375, 0.2031, 0.0, 0.2188, 0.0625, 0.1875, 0.0625, 0.2188, 0.4375, 0.2187, 0.5, 0.1875, 0.5, 0.1875, 0.4375, 0.2188, 0.875, 0.2188, 0.9375, 0.1875, 0.9375, 0.1875, 0.875, 0.2188, 0.375, 0.2188, 0.4375, 0.1875, 0.4375, 0.1875, 0.375, 0.2188, 0.8125, 0.2188, 0.875, 0.1875, 0.875, 0.1875, 0.8125, 0.2188, 0.3125, 0.2188, 0.375, 0.1875, 0.375, 0.1875, 0.3125, 0.2188, 0.75, 0.2188, 0.8125, 0.1875, 0.8125, 0.1875, 0.75, 0.2188, 0.25, 0.2188, 0.3125, 0.1875, 0.3125, 0.1875, 0.25, 0.1875, 0.4375, 0.1875, 0.5, 0.1562, 0.5, 0.1562, 0.4375, 0.1875, 0.875, 0.1875, 0.9375, 0.1563, 0.9375, 0.1562, 0.875, 0.1875, 0.375, 0.1875, 0.4375, 0.1562, 0.4375, 0.1563, 0.375, 0.1875, 0.8125, 0.1875, 0.875, 0.1562, 0.875, 0.1562, 0.8125, 0.1875, 0.3125, 0.1875, 0.375, 0.1563, 0.375, 0.1562, 0.3125, 0.1875, 0.75, 0.1875, 0.8125, 0.1562, 0.8125, 0.1562, 0.75, 0.1875, 0.25, 0.1875, 0.3125, 0.1562, 0.3125, 0.1562, 0.25, 0.1875, 0.6875, 0.1875, 0.75, 0.1562, 0.75, 0.1562, 0.6875, 0.1875, 0.1875, 0.1875, 0.25, 0.1562, 0.25, 0.1562, 0.1875, 0.1875, 0.625, 0.1875, 0.6875, 0.1562, 0.6875, 0.1563, 0.625, 0.1875, 0.125, 0.1875, 0.1875, 0.1562, 0.1875, 0.1562, 0.125, 0.1875, 0.5625, 0.1875, 0.625, 0.1563, 0.625, 0.1562, 0.5625, 0.1875, 0.0625, 0.1875, 0.125, 0.1562, 0.125, 0.1563, 0.0625, 0.1875, 0.5, 0.1875, 0.5625, 0.1562, 0.5625, 0.1562, 0.5, 0.1875, 0.9375, 0.1719, 1.0, 0.1563, 0.9375, 0.1719, 0.0, 0.1875, 0.0625, 0.1563, 0.0625, 0.1562, 0.1875, 0.1562, 0.25, 0.125, 0.25, 0.125, 0.1875, 0.1563, 0.625, 0.1562, 0.6875, 0.125, 0.6875, 0.125, 0.625, 0.1562, 0.125, 0.1562, 0.1875, 0.125, 0.1875, 0.125, 0.125, 0.1562, 0.5625, 0.1563, 0.625, 0.125, 0.625, 0.125, 0.5625, 0.1563, 0.0625, 0.1562, 0.125, 0.125, 0.125, 0.125, 0.0625, 0.1562, 0.5, 0.1562, 0.5625, 0.125, 0.5625, 0.125, 0.5, 0.1563, 0.9375, 0.1406, 1.0, 0.125, 0.9375, 0.1406, 0.0, 0.1563, 0.0625, 0.125, 0.0625, 0.1562, 0.4375, 0.1562, 0.5, 0.125, 0.5, 0.125, 0.4375, 0.1562, 0.875, 0.1563, 0.9375, 0.125, 0.9375, 0.125, 0.875, 0.1563, 0.375, 0.1562, 0.4375, 0.125, 0.4375, 0.125, 0.375, 0.1562, 0.8125, 0.1562, 0.875, 0.125, 0.875, 0.125, 0.8125, 0.1562, 0.3125, 0.1563, 0.375, 0.125, 0.375, 0.125, 0.3125, 0.1562, 0.75, 0.1562, 0.8125, 0.125, 0.8125, 0.125, 0.75, 0.1562, 0.25, 0.1562, 0.3125, 0.125, 0.3125, 0.125, 0.25, 0.1562, 0.6875, 0.1562, 0.75, 0.125, 0.75, 0.125, 0.6875, 0.125, 0.375, 0.125, 0.4375, 0.09375, 0.4375, 0.09375, 0.375, 0.125, 0.8125, 0.125, 0.875, 0.09375, 0.875, 0.09375, 0.8125, 0.125, 0.3125, 0.125, 0.375, 0.09375, 0.375, 0.09375, 0.3125, 0.125, 0.75, 0.125, 0.8125, 0.09375, 0.8125, 0.09375, 0.75, 0.125, 0.25, 0.125, 0.3125, 0.09375, 0.3125, 0.09375, 0.25, 0.125, 0.6875, 0.125, 0.75, 0.09375, 0.75, 0.09375, 0.6875, 0.125, 0.1875, 0.125, 0.25, 0.09375, 0.25, 0.09375, 0.1875, 0.125, 0.625, 0.125, 0.6875, 0.09375, 0.6875, 0.09375, 0.625, 0.125, 0.125, 0.125, 0.1875, 0.09375, 0.1875, 0.09375, 0.125, 0.125, 0.5625, 0.125, 0.625, 0.09375, 0.625, 0.09375, 0.5625, 0.125, 0.0625, 0.125, 0.125, 0.09375, 0.125, 0.09375, 0.0625, 0.125, 0.5, 0.125, 0.5625, 0.09375, 0.5625, 0.09375, 0.5, 0.125, 0.9375, 0.1094, 1.0, 0.09375, 0.9375, 0.1094, 0.0, 0.125, 0.0625, 0.09375, 0.0625, 0.125, 0.4375, 0.125, 0.5, 0.09375, 0.5, 0.09375, 0.4375, 0.125, 0.875, 0.125, 0.9375, 0.09375, 0.9375, 0.09375, 0.875, 0.09375, 0.125, 0.09375, 0.1875, 0.0625, 0.1875, 0.0625, 0.125, 0.09375, 0.5625, 0.09375, 0.625, 0.0625, 0.625, 0.0625, 0.5625, 0.09375, 0.0625, 0.09375, 0.125, 0.0625, 0.125, 0.0625, 0.0625, 0.09375, 0.5, 0.09375, 0.5625, 0.0625, 0.5625, 0.0625, 0.5, 0.09375, 0.9375, 0.07812, 1.0, 0.0625, 0.9375, 0.07812, 0.0, 0.09375, 0.0625, 0.0625, 0.0625, 0.09375, 0.4375, 0.09375, 0.5, 0.0625, 0.5, 0.0625, 0.4375, 0.09375, 0.875, 0.09375, 0.9375, 0.0625, 0.9375, 0.0625, 0.875, 0.09375, 0.375, 0.09375, 0.4375, 0.0625, 0.4375, 0.0625, 0.375, 0.09375, 0.8125, 0.09375, 0.875, 0.0625, 0.875, 0.0625, 0.8125, 0.09375, 0.3125, 0.09375, 0.375, 0.0625, 0.375, 0.0625, 0.3125, 0.09375, 0.75, 0.09375, 0.8125, 0.0625, 0.8125, 0.0625, 0.75, 0.09375, 0.25, 0.09375, 0.3125, 0.0625, 0.3125, 0.0625, 0.25, 0.09375, 0.6875, 0.09375, 0.75, 0.0625, 0.75, 0.0625, 0.6875, 0.09375, 0.1875, 0.09375, 0.25, 0.0625, 0.25, 0.0625, 0.1875, 0.09375, 0.625, 0.09375, 0.6875, 0.0625, 0.6875, 0.0625, 0.625, 0.0625, 0.8125, 0.0625, 0.875, 0.03125, 0.875, 0.03125, 0.8125, 0.0625, 0.3125, 0.0625, 0.375, 0.03125, 0.375, 0.03125, 0.3125, 0.0625, 0.75, 0.0625, 0.8125, 0.03125, 0.8125, 0.03125, 0.75, 0.0625, 0.25, 0.0625, 0.3125, 0.03125, 0.3125, 0.03125, 0.25, 0.0625, 0.6875, 0.0625, 0.75, 0.03125, 0.75, 0.03125, 0.6875, 0.0625, 0.1875, 0.0625, 0.25, 0.03125, 0.25, 0.03125, 0.1875, 0.0625, 0.625, 0.0625, 0.6875, 0.03125, 0.6875, 0.03125, 0.625, 0.0625, 0.125, 0.0625, 0.1875, 0.03125, 0.1875, 0.03125, 0.125, 0.0625, 0.5625, 0.0625, 0.625, 0.03125, 0.625, 0.03125, 0.5625, 0.0625, 0.0625, 0.0625, 0.125, 0.03125, 0.125, 0.03125, 0.0625, 0.0625, 0.5, 0.0625, 0.5625, 0.03125, 0.5625, 0.03125, 0.5, 0.0625, 0.9375, 0.04687, 1.0, 0.03125, 0.9375, 0.04687, 0.0, 0.0625, 0.0625, 0.03125, 0.0625, 0.0625, 0.4375, 0.0625, 0.5, 0.03125, 0.5, 0.03125, 0.4375, 0.0625, 0.875, 0.0625, 0.9375, 0.03125, 0.9375, 0.03125, 0.875, 0.0625, 0.375, 0.0625, 0.4375, 0.03125, 0.4375, 0.03125, 0.375, 0.03125, 0.5625, 0.03125, 0.625, 0.0, 0.625, 0.0, 0.5625, 0.03125, 0.0625, 0.03125, 0.125, 0.0, 0.125, 0.0, 0.0625, 0.03125, 0.5, 0.03125, 0.5625, 0.0, 0.5625, 0.0, 0.5, 0.03125, 0.9375, 0.01562, 1.0, 0.0, 0.9375, 0.01562, 0.0, 0.03125, 0.0625, 0.0, 0.0625, 0.03125, 0.4375, 0.03125, 0.5, 0.0, 0.5, 0.0, 0.4375, 0.03125, 0.875, 0.03125, 0.9375, 0.0, 0.9375, 0.0, 0.875, 0.03125, 0.375, 0.03125, 0.4375, 0.0, 0.4375, 0.0, 0.375, 0.03125, 0.8125, 0.03125, 0.875, 0.0, 0.875, 0.0, 0.8125, 0.03125, 0.3125, 0.03125, 0.375, 0.0, 0.375, 0.0, 0.3125, 0.03125, 0.75, 0.03125, 0.8125, 0.0, 0.8125, 0.0, 0.75, 0.03125, 0.25, 0.03125, 0.3125, 0.0, 0.3125, 0.0, 0.25, 0.03125, 0.6875, 0.03125, 0.75, 0.0, 0.75, 0.0, 0.6875, 0.03125, 0.1875, 0.03125, 0.25, 0.0, 0.25, 0.0, 0.1875, 0.03125, 0.625, 0.03125, 0.6875, 0.0, 0.6875, 0.0, 0.625, 0.03125, 0.125, 0.03125, 0.1875, 0.0, 0.1875, 0.0, 0.125, 1.0, 0.3125, 1.0, 0.375, 0.9688, 0.375, 0.9687, 0.3125, 1.0, 0.75, 1.0, 0.8125, 0.9687, 0.8125, 0.9688, 0.75, 1.0, 0.25, 1.0, 0.3125, 0.9687, 0.3125, 0.9688, 0.25, 1.0, 0.6875, 1.0, 0.75, 0.9688, 0.75, 0.9687, 0.6875, 1.0, 0.1875, 1.0, 0.25, 0.9688, 0.25, 0.9687, 0.1875, 1.0, 0.625, 1.0, 0.6875, 0.9687, 0.6875, 0.9688, 0.625, 1.0, 0.125, 1.0, 0.1875, 0.9687, 0.1875, 0.9687, 0.125, 1.0, 0.5625, 1.0, 0.625, 0.9688, 0.625, 0.9687, 0.5625, 1.0, 0.0625, 1.0, 0.125, 0.9687, 0.125, 0.9688, 0.0625, 1.0, 0.5, 1.0, 0.5625, 0.9687, 0.5625, 0.9687, 0.5, 1.0, 0.9375, 0.9844, 1.0, 0.9688, 0.9375, 0.9844, 0.0, 1.0, 0.0625, 0.9688, 0.0625, 1.0, 0.4375, 1.0, 0.5, 0.9687, 0.5, 0.9687, 0.4375, 1.0, 0.875, 1.0, 0.9375, 0.9688, 0.9375, 0.9687, 0.875, 1.0, 0.375, 1.0, 0.4375, 0.9687, 0.4375, 0.9688, 0.375, 1.0, 0.8125, 1.0, 0.875, 0.9687, 0.875, 0.9687, 0.8125, 0.9688, 0.0625, 0.9687, 0.125, 0.9375, 0.125, 0.9375, 0.0625, 0.9687, 0.5, 0.9687, 0.5625, 0.9375, 0.5625, 0.9375, 0.5, 0.9688, 0.9375, 0.9531, 1.0, 0.9375, 0.9375, 0.9531, 0.0, 0.9688, 0.0625, 0.9375, 0.0625, 0.9687, 0.4375, 0.9687, 0.5, 0.9375, 0.5, 0.9375, 0.4375, 0.9687, 0.875, 0.9688, 0.9375, 0.9375, 0.9375, 0.9375, 0.875, 0.9688, 0.375, 0.9687, 0.4375, 0.9375, 0.4375, 0.9375, 0.375, 0.9687, 0.8125, 0.9687, 0.875, 0.9375, 0.875, 0.9375, 0.8125, 0.9687, 0.3125, 0.9688, 0.375, 0.9375, 0.375, 0.9375, 0.3125, 0.9688, 0.75, 0.9687, 0.8125, 0.9375, 0.8125, 0.9375, 0.75, 0.9688, 0.25, 0.9687, 0.3125, 0.9375, 0.3125, 0.9375, 0.25, 0.9687, 0.6875, 0.9688, 0.75, 0.9375, 0.75, 0.9375, 0.6875, 0.9687, 0.1875, 0.9688, 0.25, 0.9375, 0.25, 0.9375, 0.1875, 0.9688, 0.625, 0.9687, 0.6875, 0.9375, 0.6875, 0.9375, 0.625, 0.9687, 0.125, 0.9687, 0.1875, 0.9375, 0.1875, 0.9375, 0.125, 0.9687, 0.5625, 0.9688, 0.625, 0.9375, 0.625, 0.9375, 0.5625, 0.9375, 0.75, 0.9375, 0.8125, 0.9062, 0.8125, 0.9062, 0.75, 0.9375, 0.25, 0.9375, 0.3125, 0.9062, 0.3125, 0.9062, 0.25, 0.9375, 0.6875, 0.9375, 0.75, 0.9062, 0.75, 0.9062, 0.6875, 0.9375, 0.1875, 0.9375, 0.25, 0.9062, 0.25, 0.9062, 0.1875, 0.9375, 0.625, 0.9375, 0.6875, 0.9062, 0.6875, 0.9062, 0.625, 0.9375, 0.125, 0.9375, 0.1875, 0.9062, 0.1875, 0.9062, 0.125, 0.9375, 0.5625, 0.9375, 0.625, 0.9062, 0.625, 0.9062, 0.5625, 0.9375, 0.0625, 0.9375, 0.125, 0.9062, 0.125, 0.9062, 0.0625, 0.9375, 0.5, 0.9375, 0.5625, 0.9062, 0.5625, 0.9062, 0.5, 0.9375, 0.9375, 0.9219, 1.0, 0.9062, 0.9375, 0.9219, 0.0, 0.9375, 0.0625, 0.9062, 0.0625, 0.9375, 0.4375, 0.9375, 0.5, 0.9062, 0.5, 0.9062, 0.4375, 0.9375, 0.875, 0.9375, 0.9375, 0.9062, 0.9375, 0.9062, 0.875, 0.9375, 0.375, 0.9375, 0.4375, 0.9062, 0.4375, 0.9062, 0.375, 0.9375, 0.8125, 0.9375, 0.875, 0.9062, 0.875, 0.9062, 0.8125, 0.9375, 0.3125, 0.9375, 0.375, 0.9062, 0.375, 0.9062, 0.3125, 0.9062, 0.5, 0.9062, 0.5625, 0.875, 0.5625, 0.875, 0.5, 0.9062, 0.9375, 0.8906, 1.0, 0.875, 0.9375, 0.8906, 0.0, 0.9062, 0.0625, 0.875, 0.0625, 0.9062, 0.4375, 0.9062, 0.5, 0.875, 0.5, 0.875, 0.4375, 0.9062, 0.875, 0.9062, 0.9375, 0.875, 0.9375, 0.875, 0.875, 0.9062, 0.375, 0.9062, 0.4375, 0.875, 0.4375, 0.875, 0.375, 0.9062, 0.8125, 0.9062, 0.875, 0.875, 0.875, 0.875, 0.8125, 0.9062, 0.3125, 0.9062, 0.375, 0.875, 0.375, 0.875, 0.3125, 0.9062, 0.75, 0.9062, 0.8125, 0.875, 0.8125, 0.875, 0.75, 0.9062, 0.25, 0.9062, 0.3125, 0.875, 0.3125, 0.875, 0.25, 0.9062, 0.6875, 0.9062, 0.75, 0.875, 0.75, 0.875, 0.6875, 0.9062, 0.1875, 0.9062, 0.25, 0.875, 0.25, 0.875, 0.1875, 0.9062, 0.625, 0.9062, 0.6875, 0.875, 0.6875, 0.875, 0.625, 0.9062, 0.125, 0.9062, 0.1875, 0.875, 0.1875, 0.875, 0.125, 0.9062, 0.5625, 0.9062, 0.625, 0.875, 0.625, 0.875, 0.5625, 0.9062, 0.0625, 0.9062, 0.125, 0.875, 0.125, 0.875, 0.0625, 0.875, 0.25, 0.875, 0.3125, 0.8437, 0.3125, 0.8438, 0.25, 0.875, 0.6875, 0.875, 0.75, 0.8438, 0.75, 0.8437, 0.6875, 0.875, 0.1875, 0.875, 0.25, 0.8438, 0.25, 0.8437, 0.1875, 0.875, 0.625, 0.875, 0.6875, 0.8437, 0.6875, 0.8438, 0.625, 0.875, 0.125, 0.875, 0.1875, 0.8437, 0.1875, 0.8438, 0.125, 0.875, 0.5625, 0.875, 0.625, 0.8438, 0.625, 0.8437, 0.5625, 0.875, 0.0625, 0.875, 0.125, 0.8438, 0.125, 0.8438, 0.0625, 0.875, 0.5, 0.875, 0.5625, 0.8437, 0.5625, 0.8437, 0.5, 0.875, 0.9375, 0.8594, 1.0, 0.8438, 0.9375, 0.8594, 0.0, 0.875, 0.0625, 0.8438, 0.0625, 0.875, 0.4375, 0.875, 0.5, 0.8437, 0.5, 0.8437, 0.4375, 0.875, 0.875, 0.875, 0.9375, 0.8438, 0.9375, 0.8438, 0.875, 0.875, 0.375, 0.875, 0.4375, 0.8437, 0.4375, 0.8438, 0.375, 0.875, 0.8125, 0.875, 0.875, 0.8438, 0.875, 0.8437, 0.8125, 0.875, 0.3125, 0.875, 0.375, 0.8438, 0.375, 0.8437, 0.3125, 0.875, 0.75, 0.875, 0.8125, 0.8437, 0.8125, 0.8438, 0.75, 0.8281, 0.0, 0.8438, 0.0625, 0.8125, 0.0625, 0.8437, 0.4375, 0.8437, 0.5, 0.8125, 0.5, 0.8125, 0.4375, 0.8438, 0.875, 0.8438, 0.9375, 0.8125, 0.9375, 0.8125, 0.875, 0.8438, 0.375, 0.8437, 0.4375, 0.8125, 0.4375, 0.8125, 0.375, 0.8437, 0.8125, 0.8438, 0.875, 0.8125, 0.875, 0.8125, 0.8125, 0.8437, 0.3125, 0.8438, 0.375, 0.8125, 0.375, 0.8125, 0.3125, 0.8438, 0.75, 0.8437, 0.8125, 0.8125, 0.8125, 0.8125, 0.75, 0.8438, 0.25, 0.8437, 0.3125, 0.8125, 0.3125, 0.8125, 0.25, 0.8437, 0.6875, 0.8438, 0.75, 0.8125, 0.75, 0.8125, 0.6875, 0.8437, 0.1875, 0.8438, 0.25, 0.8125, 0.25, 0.8125, 0.1875, 0.8438, 0.625, 0.8437, 0.6875, 0.8125, 0.6875, 0.8125, 0.625, 0.8438, 0.125, 0.8437, 0.1875, 0.8125, 0.1875, 0.8125, 0.125, 0.8437, 0.5625, 0.8438, 0.625, 0.8125, 0.625, 0.8125, 0.5625, 0.8438, 0.0625, 0.8438, 0.125, 0.8125, 0.125, 0.8125, 0.0625, 0.8437, 0.5, 0.8437, 0.5625, 0.8125, 0.5625, 0.8125, 0.5, 0.8438, 0.9375, 0.8281, 1.0, 0.8125, 0.9375, 0.8125, 0.1875, 0.8125, 0.25, 0.7812, 0.25, 0.7812, 0.1875, 0.8125, 0.625, 0.8125, 0.6875, 0.7812, 0.6875, 0.7812, 0.625, 0.8125, 0.125, 0.8125, 0.1875, 0.7812, 0.1875, 0.7812, 0.125, 0.8125, 0.5625, 0.8125, 0.625, 0.7812, 0.625, 0.7812, 0.5625, 0.8125, 0.0625, 0.8125, 0.125, 0.7812, 0.125, 0.7812, 0.0625, 0.8125, 0.5, 0.8125, 0.5625, 0.7812, 0.5625, 0.7812, 0.5, 0.8125, 0.9375, 0.7969, 1.0, 0.7812, 0.9375, 0.7969, 0.0, 0.8125, 0.0625, 0.7812, 0.0625, 0.8125, 0.4375, 0.8125, 0.5, 0.7812, 0.5, 0.7812, 0.4375, 0.8125, 0.875, 0.8125, 0.9375, 0.7812, 0.9375, 0.7812, 0.875, 0.8125, 0.375, 0.8125, 0.4375, 0.7812, 0.4375, 0.7812, 0.375, 0.8125, 0.8125, 0.8125, 0.875, 0.7812, 0.875, 0.7812, 0.8125, 0.8125, 0.3125, 0.8125, 0.375, 0.7812, 0.375, 0.7812, 0.3125, 0.8125, 0.75, 0.8125, 0.8125, 0.7812, 0.8125, 0.7812, 0.75, 0.8125, 0.25, 0.8125, 0.3125, 0.7812, 0.3125, 0.7812, 0.25, 0.8125, 0.6875, 0.8125, 0.75, 0.7812, 0.75, 0.7812, 0.6875, 0.7812, 0.875, 0.7812, 0.9375, 0.75, 0.9375, 0.75, 0.875, 0.7812, 0.375, 0.7812, 0.4375, 0.75, 0.4375, 0.75, 0.375, 0.7812, 0.8125, 0.7812, 0.875, 0.75, 0.875, 0.75, 0.8125, 0.7812, 0.3125, 0.7812, 0.375, 0.75, 0.375, 0.75, 0.3125, 0.7812, 0.75, 0.7812, 0.8125, 0.75, 0.8125, 0.75, 0.75, 0.7812, 0.25, 0.7812, 0.3125, 0.75, 0.3125, 0.75, 0.25, 0.7812, 0.6875, 0.7812, 0.75, 0.75, 0.75, 0.75, 0.6875, 0.7812, 0.1875, 0.7812, 0.25, 0.75, 0.25, 0.75, 0.1875, 0.7812, 0.625, 0.7812, 0.6875, 0.75, 0.6875, 0.75, 0.625, 0.7812, 0.125, 0.7812, 0.1875, 0.75, 0.1875, 0.75, 0.125, 0.7812, 0.5625, 0.7812, 0.625, 0.75, 0.625, 0.75, 0.5625, 0.7812, 0.0625, 0.7812, 0.125, 0.75, 0.125, 0.75, 0.0625, 0.7812, 0.5, 0.7812, 0.5625, 0.75, 0.5625, 0.75, 0.5, 0.7812, 0.9375, 0.7656, 1.0, 0.75, 0.9375, 0.7656, 0.0, 0.7812, 0.0625, 0.75, 0.0625, 0.7812, 0.4375, 0.7812, 0.5, 0.75, 0.5, 0.75, 0.4375])
me_sphere.update()
me_circle = bpy.data.meshes.new('Circle')
me_circle.from_pydata([(0.0, 0.9149, 0.2336), (0.0, 0.9048, 0.2273), (0.005477, 0.9063, 0.2283), (0.00738, 0.9098, 0.2305), (0.005477, 0.9134, 0.2327), (0.003369, 0.9052, 0.2276), (0.006885, 0.9079, 0.2293), (0.006885, 0.9118, 0.2317), (0.003369, 0.9145, 0.2333), (0.0, 0.9213, 0.2367), (0.0, 0.8984, 0.2243), (0.0108, 0.9012, 0.2258), (0.01526, 0.9105, 0.2308), (0.0108, 0.9181, 0.2367), (0.005859, 0.8991, 0.2247), (0.0141, 0.9068, 0.2287), (0.0141, 0.9141, 0.2328), (0.005859, 0.9204, 0.2367), (0.0, 0.9315, 0.2409), (0.0, 0.8899, 0.2199), (0.02063, 0.8953, 0.2227), (0.02914, 0.9107, 0.2309), (0.02063, 0.9254, 0.2409), (0.01121, 0.8913, 0.2206), (0.02693, 0.9013, 0.2259), (0.02693, 0.9186, 0.2367), (0.01121, 0.9299, 0.2409), (0.0, 0.9378, 0.2473), (0.02288, 0.9436, 0.2489), (0.0, 0.9892, 0.2473), (0.02037, 0.981, 0.2557), (0.0, 1.002, 0.2409), (0.0236, 0.9966, 0.2409), (0.1071, 1.153, 0.2246), (0.1793, 1.145, 0.2044), (0.0, 1.016, 0.2409), (0.2127, 1.108, 0.1986), (0.1612, 1.114, 0.1435), (0.1182, 1.114, 0.1435), (0.08554, 1.079, 0.1565), (0.0875, 1.014, 0.1483), (0.1169, 0.9859, 0.1263), (0.1767, 0.991, 0.1263), (0.2002, 1.025, 0.1483), (0.1959, 1.08, 0.1568), (0.2189, 1.017, 0.196), (0.1831, 0.98, 0.196), (0.1096, 0.9746, 0.196), (0.04435, 1.004, 0.196), (0.04862, 1.09, 0.2071), (0.0236, 1.011, 0.2409), (0.02262, 1.174, 0.2646), (0.02766, 1.093, 0.2527), (0.02879, 0.939, 0.2409), (0.03347, 0.9602, 0.2409), (0.04105, 0.9745, 0.2409), (0.09818, 0.9612, 0.2409), (0.1107, 1.174, 0.2723), (0.1848, 1.174, 0.2727), (0.2311, 1.157, 0.2556), (0.2252, 1.011, 0.2409), (0.1201, 0.9403, 0.2409), (0.04359, 1.174, 0.2639), (0.0, 1.174, 0.2644), (0.0, 1.092, 0.2524), (0.0, 0.8823, 0.2159), (0.02632, 0.8877, 0.2187), (0.01689, 0.8837, 0.2166), (0.03262, 0.8937, 0.2219), (0.04916, 0.9335, 0.2409), (0.06174, 0.9331, 0.2358), (0.05385, 0.9573, 0.2409), (0.04131, 0.9469, 0.2409), (0.04924, 0.9113, 0.2312), (0.03902, 0.9202, 0.2372), (0.03799, 0.9269, 0.2363), (0.03341, 0.9336, 0.2363), (0.04523, 0.9402, 0.2409), (0.05991, 0.9481, 0.2409), (0.0, 0.9502, 0.2646), (0.01153, 0.9528, 0.2646), (0.0, 0.9732, 0.2646), (0.01153, 0.9696, 0.2646), (0.0, 0.8724, 0.2106), (0.02632, 0.8748, 0.2119), (0.01689, 0.8738, 0.2114), (0.05855, 0.8829, 0.2219), (0.08767, 0.9222, 0.2358), (0.07978, 0.9465, 0.2409), (0.07517, 0.9005, 0.2312), (0.08584, 0.9373, 0.2409), (0.2457, 1.142, 0.2556), (0.2355, 1.004, 0.2409), (0.2004, 0.9709, 0.2409), (0.2245, 0.9739, 0.2409), (0.0, 0.8585, 0.2106), (0.02632, 0.8609, 0.2119), (0.01689, 0.8599, 0.2114), (0.05855, 0.8664, 0.2173), (0.1908, 0.9569, 0.2409), (0.134, 0.9049, 0.2308), (0.1894, 0.9241, 0.2366), (0.121, 0.8801, 0.2233), (0.1819, 0.9023, 0.23), (0.1887, 0.943, 0.2409), (0.1289, 0.9239, 0.2409), (0.1829, 0.9117, 0.2328), (0.1275, 0.8925, 0.227), (0.2154, 0.9553, 0.2409), (0.1994, 0.9266, 0.2374), (0.2071, 0.9439, 0.2409), (0.1942, 0.9174, 0.2346), (0.1974, 0.911, 0.2326), (0.2617, 1.124, 0.2556), (0.2506, 1.006, 0.2409), (0.2396, 0.9761, 0.2409), (0.2305, 0.9575, 0.2409), (0.2126, 0.9298, 0.2383), (0.2241, 0.9449, 0.2409), (0.02885, 1.216, 0.2806), (0.1071, 1.216, 0.2841), (0.1979, 1.213, 0.2848), (0.2355, 1.19, 0.2687), (0.05546, 1.216, 0.2797), (0.2557, 1.165, 0.2528), (0.03218, 0.8375, 0.1808), (0.02069, 0.8363, 0.1802), (0.07145, 0.8442, 0.1874), (0.1538, 0.8564, 0.1881), (0.231, 0.8714, 0.1966), (0.2507, 0.8825, 0.1999), (0.2758, 1.132, 0.2404), (0.3183, 1.003, 0.2104), (0.3043, 0.965, 0.2104), (0.2927, 0.9415, 0.2104), (0.27, 0.9063, 0.2071), (0.2846, 0.9255, 0.2104), (0.03531, 1.297, 0.267), (0.1309, 1.297, 0.2689), (0.2091, 1.289, 0.2694), (0.251, 1.26, 0.2596), (0.06779, 1.297, 0.2659), (0.2816, 1.234, 0.2535), (0.03937, 0.798, 0.1674), (0.02536, 0.7964, 0.1666), (0.0873, 0.8062, 0.1754), (0.1878, 0.821, 0.1762), (0.282, 0.8394, 0.1866), (0.3061, 0.8529, 0.1907), (0.3278, 1.17, 0.2173), (0.3886, 1.0, 0.2034), (0.3715, 0.9536, 0.2034), (0.3574, 0.9249, 0.2034), (0.3297, 0.882, 0.1995), (0.3474, 0.9053, 0.2034), (0.0, 1.213, 0.2806), (0.0, 1.294, 0.267), (0.0, 0.8325, 0.1802), (0.0, 0.7927, 0.1666)], [], [(5, 1, 10, 14), (0, 8, 17, 9), (3, 6, 15, 12), (8, 4, 13, 17), (6, 2, 11, 15), (4, 7, 16, 13), (2, 5, 14, 11), (7, 3, 12, 16), (17, 13, 22, 26), (15, 11, 20, 24), (13, 16, 25, 22), (11, 14, 23, 20), (16, 12, 21, 25), (14, 10, 19, 23), (9, 17, 26, 18), (12, 15, 24, 21), (18, 26, 28, 27), (28, 30, 82, 80), (29, 30, 32, 31), (39, 38, 33, 49), (41, 40, 48, 47), (38, 37, 34, 33), (37, 44, 36, 34), (43, 42, 46, 45), (44, 43, 45, 36), (42, 41, 47, 46), (40, 39, 49, 48), (31, 32, 50, 35), (49, 33, 57, 62), (52, 51, 63, 64), (32, 30, 54, 55), (30, 28, 53, 54), (32, 55, 48, 50), (56, 47, 48, 55), (34, 36, 59, 58), (33, 34, 58, 57), (36, 45, 60, 59), (46, 47, 56, 93), (49, 62, 51, 52), (49, 52, 50, 48), (50, 52, 64, 35), (20, 23, 67, 66), (24, 20, 66, 68), (23, 19, 65, 67), (78, 77, 69, 70), (73, 70, 69, 74), (22, 53, 28, 26), (55, 54, 72, 71), (68, 73, 74, 24), (25, 21, 75, 76), (25, 76, 53, 22), (21, 24, 74, 75), (71, 72, 77, 78), (75, 77, 72, 76), (54, 53, 76, 72), (77, 75, 74, 69), (79, 80, 82, 81), (27, 28, 80, 79), (30, 29, 81, 82), (66, 67, 85, 84), (67, 65, 83, 85), (73, 68, 86, 89), (78, 70, 87, 90), (70, 73, 89, 87), (71, 78, 90, 88), (68, 66, 84, 86), (55, 71, 88, 56), (46, 93, 60, 45), (59, 60, 92, 91), (60, 93, 94, 92), (93, 56, 61, 99), (86, 84, 96, 98), (84, 85, 97, 96), (85, 83, 95, 97), (104, 105, 100, 101), (106, 107, 102, 103), (99, 61, 105, 104), (87, 105, 61, 90), (90, 61, 56, 88), (89, 100, 105, 87), (101, 100, 107, 106), (86, 107, 100, 89), (98, 102, 107, 86), (104, 101, 109, 110), (99, 104, 110, 108), (99, 108, 94, 93), (112, 111, 106, 103), (112, 117, 109, 111), (91, 92, 114, 113), (110, 109, 117, 118), (108, 110, 118, 116), (94, 108, 116, 115), (92, 94, 115, 114), (101, 106, 111, 109), (115, 116, 134, 133), (112, 103, 129, 130), (103, 102, 128, 129), (91, 113, 131, 124), (117, 112, 130, 135), (113, 114, 132, 131), (57, 58, 121, 120), (114, 115, 133, 132), (116, 118, 136, 134), (58, 59, 122, 121), (96, 97, 126, 125), (59, 91, 124, 122), (62, 57, 120, 123), (51, 62, 123, 119), (102, 98, 127, 128), (118, 117, 135, 136), (98, 96, 125, 127), (129, 128, 146, 147), (119, 123, 141, 137), (133, 134, 152, 151), (128, 127, 145, 146), (120, 121, 139, 138), (124, 131, 149, 142), (130, 129, 147, 148), (121, 122, 140, 139), (135, 130, 148, 153), (123, 120, 138, 141), (131, 132, 150, 149), (122, 124, 142, 140), (132, 133, 151, 150), (125, 126, 144, 143), (134, 136, 154, 152), (127, 125, 143, 145), (136, 135, 153, 154), (119, 137, 156, 155), (144, 126, 157, 158), (95, 157, 126, 97), (51, 119, 155, 63)])
_uv = me_circle.uv_layers.new(name='UVMap')
_uv.uv.foreach_set('vector', [0.0, 0.0, 0.0, 0.0, 0.0, 0.0, 0.0, 0.0, 0.0, 0.0, 0.0, 0.0, 0.0, 0.0, 0.0, 0.0, 0.0, 0.0, 0.0, 0.0, 0.0, 0.0, 0.0, 0.0, 0.0, 0.0, 0.0, 0.0, 0.0, 0.0, 0.0, 0.0, 0.0, 0.0, 0.0, 0.0, 0.0, 0.0, 0.0, 0.0, 0.0, 0.0, 0.0, 0.0, 0.0, 0.0, 0.0, 0.0, 0.0, 0.0, 0.0, 0.0, 0.0, 0.0, 0.0, 0.0, 0.0, 0.0, 0.0, 0.0, 0.0, 0.0, 0.0, 0.0, 0.0, 0.0, 0.0, 0.0, 0.0, 0.0, 0.0, 0.0, 0.0, 0.0, 0.0, 0.0, 0.0, 0.0, 0.0, 0.0, 0.0, 0.0, 0.0, 0.0, 0.0, 0.0, 0.0, 0.0, 0.0, 0.0, 0.0, 0.0, 0.0, 0.0, 0.0, 0.0, 0.0, 0.0, 0.0, 0.0, 0.0, 0.0, 0.0, 0.0, 0.0, 0.0, 0.0, 0.0, 0.0, 0.0, 0.0, 0.0, 0.0, 0.0, 0.0, 0.0, 0.0, 0.0, 0.0, 0.0, 0.0, 0.0, 0.0, 0.0, 0.0, 0.0, 0.0, 0.0, 0.0, 0.0, 0.0, 0.0, 0.0, 0.0, 0.0, 0.0, 0.0, 0.0, 0.0, 0.0, 0.0, 0.0, 0.0, 0.0, 0.0, 0.0, 0.0, 0.0, 0.0, 0.0, 0.0, 0.0, 0.0, 0.0, 0.0, 0.0, 0.0, 0.0, 0.0, 0.0, 0.0, 0.0, 0.0, 0.0, 0.0, 0.0, 0.0, 0.0, 0.0, 0.0, 0.0, 0.0, 0.0, 0.0, 0.0, 0.0, 0.0, 0.0, 0.0, 0.0, 0.0, 0.0, 0.0, 0.0, 0.0, 0.0, 0.0, 0.0, 0.0, 0.0, 0.0, 0.0, 0.0, 0.0, 0.0, 0.0, 0.0, 0.0, 0.0, 0.0, 0.0, 0.0, 0.0, 0.0, 0.0, 0.0, 0.0, 0.0, 0.0, 0.0, 0.0, 0.0, 0.0, 0.0, 0.0, 0.0, 0.0, 0.0, 0.0, 0.0, 0.0, 0.0, 0.0, 0.0, 0.0, 0.0, 0.0, 0.0, 0.0, 0.0, 0.0, 0.0, 0.0, 0.0, 0.0, 0.0, 0.0, 0.0, 0.0, 0.0, 0.0, 0.0, 0.0, 0.0, 0.0, 0.0, 0.0, 0.0, 0.0, 0.0, 0.0, 0.0, 0.0, 0.0, 0.0, 0.0, 0.0, 0.0, 0.0, 0.0, 0.0, 0.0, 0.0, 0.0, 0.0, 0.0, 0.0, 0.0, 0.0, 0.0, 0.0, 0.0, 0.0, 0.0, 0.0, 0.0, 0.0, 0.0, 0.0, 0.0, 0.0, 0.0, 0.0, 0.0, 0.0, 0.0, 0.0, 0.0, 0.0, 0.0, 0.0, 0.0, 0.0, 0.0, 0.0, 0.0, 0.0, 0.0, 0.0, 0.0, 0.0, 0.0, 0.0, 0.0, 0.0, 0.0, 0.0, 0.0, 0.0, 0.0, 0.0, 0.0, 0.0, 0.0, 0.0, 0.0, 0.0, 0.0, 0.0, 0.0, 0.0, 0.0, 0.0, 0.0, 0.0, 0.0, 0.0, 0.0, 0.0, 0.0, 0.0, 0.0, 0.0, 0.0, 0.0, 0.0, 0.0, 0.0, 0.0, 0.0, 0.0, 0.0, 0.0, 0.0, 0.0, 0.0, 0.0, 0.0, 0.0, 0.0, 0.0, 0.0, 0.0, 0.0, 0.0, 0.0, 0.0, 0.0, 0.0, 0.0, 0.0, 0.0, 0.0, 0.0, 0.0, 0.0, 0.0, 0.0, 0.0, 0.0, 0.0, 0.0, 0.0, 0.0, 0.0, 0.0, 0.0, 0.0, 0.0, 0.0, 0.0, 0.0, 0.0, 0.0, 0.0, 0.0, 0.0, 0.0, 0.0, 0.0, 0.0, 0.0, 0.0, 0.0, 0.0, 0.0, 0.0, 0.0, 0.0, 0.0, 0.0, 0.0, 0.0, 0.0, 0.0, 0.0, 0.0, 0.0, 0.0, 0.0, 0.0, 0.0, 0.0, 0.0, 0.0, 0.0, 0.0, 0.0, 0.0, 0.0, 0.0, 0.0, 0.0, 0.0, 0.0, 0.0, 0.0, 0.0, 0.0, 0.0, 0.0, 0.0, 0.0, 0.0, 0.0, 0.0, 0.0, 0.0, 0.0, 0.0, 0.0, 0.0, 0.0, 0.0, 0.0, 0.0, 0.0, 0.0, 0.0, 0.0, 0.0, 0.0, 0.0, 0.0, 0.0, 0.0, 0.0, 0.0, 0.0, 0.0, 0.0, 0.0, 0.0, 0.0, 0.0, 0.0, 0.0, 0.0, 0.0, 0.0, 0.0, 0.0, 0.0, 0.0, 0.0, 0.0, 0.0, 0.0, 0.0, 0.0, 0.0, 0.0, 0.0, 0.0, 0.0, 0.0, 0.0, 0.0, 0.0, 0.0, 0.0, 0.0, 0.0, 0.0, 0.0, 0.0, 0.0, 0.0, 0.0, 0.0, 0.0, 0.0, 0.0, 0.0, 0.0, 0.0, 0.0, 0.0, 0.0, 0.0, 0.0, 0.0, 0.0, 0.0, 0.0, 0.0, 0.0, 0.0, 0.0, 0.0, 0.0, 0.0, 0.0, 0.0, 0.0, 0.0, 0.0, 0.0, 0.0, 0.0, 0.0, 0.0, 0.0, 0.0, 0.0, 0.0, 0.0, 0.0, 0.0, 0.0, 0.0, 0.0, 0.0, 0.0, 0.0, 0.0, 0.0, 0.0, 0.0, 0.0, 0.0, 0.0, 0.0, 0.0, 0.0, 0.0, 0.0, 0.0, 0.0, 0.0, 0.0, 0.0, 0.0, 0.0, 0.0, 0.0, 0.0, 0.0, 0.0, 0.0, 0.0, 0.0, 0.0, 0.0, 0.0, 0.0, 0.0, 0.0, 0.0, 0.0, 0.0, 0.0, 0.0, 0.0, 0.0, 0.0, 0.0, 0.0, 0.0, 0.0, 0.0, 0.0, 0.0, 0.0, 0.0, 0.0, 0.0, 0.0, 0.0, 0.0, 0.0, 0.0, 0.0, 0.0, 0.0, 0.0, 0.0, 0.0, 0.0, 0.0, 0.0, 0.0, 0.0, 0.0, 0.0, 0.0, 0.0, 0.0, 0.0, 0.0, 0.0, 0.0, 0.0, 0.0, 0.0, 0.0, 0.0, 0.0, 0.0, 0.0, 0.0, 0.0, 0.0, 0.0, 0.0, 0.0, 0.0, 0.0, 0.0, 0.0, 0.0, 0.0, 0.0, 0.0, 0.0, 0.0, 0.0, 0.0, 0.0, 0.0, 0.0, 0.0, 0.0, 0.0, 0.0, 0.0, 0.0, 0.0, 0.0, 0.0, 0.0, 0.0, 0.0, 0.0, 0.0, 0.0, 0.0, 0.0, 0.0, 0.0, 0.0, 0.0, 0.0, 0.0, 0.0, 0.0, 0.0, 0.0, 0.0, 0.0, 0.0, 0.0, 0.0, 0.0, 0.0, 0.0, 0.0, 0.0, 0.0, 0.0, 0.0, 0.0, 0.0, 0.0, 0.0, 0.0, 0.0, 0.0, 0.0, 0.0, 0.0, 0.0, 0.0, 0.0, 0.0, 0.0, 0.0, 0.0, 0.0, 0.0, 0.0, 0.0, 0.0, 0.0, 0.0, 0.0, 0.0, 0.0, 0.0, 0.0, 0.0, 0.0, 0.0, 0.0, 0.0, 0.0, 0.0, 0.0, 0.0, 0.0, 0.0, 0.0, 0.0, 0.0, 0.0, 0.0, 0.0, 0.0, 0.0, 0.0, 0.0, 0.0, 0.0, 0.0, 0.0, 0.0, 0.0, 0.0, 0.0, 0.0, 0.0, 0.0, 0.0, 0.0, 0.0, 0.0, 0.0, 0.0, 0.0, 0.0, 0.0, 0.0, 0.0, 0.0, 0.0, 0.0, 0.0, 0.0, 0.0, 0.0, 0.0, 0.0, 0.0, 0.0, 0.0, 0.0, 0.0, 0.0, 0.0, 0.0, 0.0, 0.0, 0.0, 0.0, 0.0, 0.0, 0.0, 0.0, 0.0, 0.0, 0.0, 0.0, 0.0, 0.0, 0.0, 0.0, 0.0, 0.0, 0.0, 0.0, 0.0, 0.0, 0.0, 0.0, 0.0, 0.0, 0.0, 0.0, 0.0, 0.0, 0.0, 0.0, 0.0, 0.0, 0.0, 0.0, 0.0, 0.0, 0.0, 0.0, 0.0, 0.0, 0.0, 0.0, 0.0, 0.0, 0.0, 0.0, 0.0, 0.0, 0.0, 0.0, 0.0, 0.0, 0.0, 0.0, 0.0, 0.0, 0.0, 0.0, 0.0, 0.0, 0.0, 0.0, 0.0, 0.0, 0.0, 0.0, 0.0, 0.0, 0.0, 0.0, 0.0, 0.0, 0.0, 0.0, 0.0, 0.0, 0.0, 0.0, 0.0, 0.0, 0.0, 0.0, 0.0, 0.0, 0.0, 0.0, 0.0, 0.0, 0.0, 0.0, 0.0, 0.0, 0.0, 0.0, 0.0, 0.0, 0.0, 0.0, 0.0, 0.0, 0.0, 0.0, 0.0, 0.0, 0.0, 0.0, 0.0, 0.0, 0.0, 0.0, 0.0, 0.0, 0.0, 0.0, 0.0, 0.0, 0.0, 0.0, 0.0, 0.0, 0.0, 0.0, 0.0, 0.0, 0.0, 0.0, 0.0, 0.0, 0.0, 0.0, 0.0, 0.0, 0.0, 0.0, 0.0, 0.0, 0.0, 0.0, 0.0, 0.0, 0.0, 0.0, 0.0, 0.0, 0.0, 0.0, 0.0, 0.0, 0.0, 0.0, 0.0, 0.0, 0.0, 0.0, 0.0, 0.0, 0.0, 0.0, 0.0, 0.0, 0.0, 0.0, 0.0, 0.0, 0.0, 0.0, 0.0, 0.0, 0.0, 0.0, 0.0, 0.0, 0.0, 0.0, 0.0, 0.0, 0.0, 0.0, 0.0, 0.0, 0.0, 0.0, 0.0, 0.0, 0.0, 0.0, 0.0, 0.0, 0.0, 0.0, 0.0, 0.0, 0.0, 0.0, 0.0, 0.0, 0.0, 0.0, 0.0, 0.0, 0.0, 0.0, 0.0, 0.0, 0.0, 0.0, 0.0, 0.0, 0.0, 0.0, 0.0, 0.0, 0.0, 0.0, 0.0, 0.0, 0.0, 0.0, 0.0, 0.0, 0.0, 0.0, 0.0, 0.0, 0.0, 0.0, 0.0, 0.0, 0.0, 0.0, 0.0, 0.0, 0.0, 0.0, 0.0, 0.0, 0.0, 0.0, 0.0, 0.0, 0.0, 0.0, 0.0, 0.0, 0.0, 0.0, 0.0, 0.0, 0.0, 0.0, 0.0, 0.0, 0.0, 0.0, 0.0, 0.0, 0.0, 0.0, 0.0, 0.0, 0.0, 0.0, 0.0, 0.0, 0.0, 0.0, 0.0, 0.0, 0.0, 0.0, 0.0, 0.0, 0.0, 0.0])
me_circle.update()
me_cube_001 = bpy.data.meshes.new('Cube.001')
me_cube_001.from_pydata([(0.3248, -0.2127, 0.1728), (0.6012, -0.2342, 1.171), (0.2582, 0.1203, 0.3037), (0.4397, 0.4318, 1.092), (1.119e-22, 0.2132, 0.2803), (-2.574e-24, 0.4542, 1.372), (-4.03e-20, -0.2279, 0.1931), (-4.206e-25, -0.5412, 1.186), (0.2316, 0.4524, 1.332), (0.3158, 0.2616, 0.3724), (0.315, -0.05441, 0.2413), (0.533, 0.05611, 1.355), (0.4334, -0.3094, 0.5562), (0.1513, -0.4112, 0.304), (0.1548, -0.009126, 0.279), (0.2537, -0.5377, 1.187), (1.063e-24, -0.07893, 1.56), (3.821e-20, -0.1999, 0.2227), (2.203e-26, -0.4953, 0.5287), (2.856e-23, 0.4541, 0.4673), (0.2832, -0.4097, 0.4575), (0.2734, -0.03652, 1.542), (0.08145, -0.05734, 0.2095), (0.4157, 0.03697, 0.292), (0.1615, 0.3974, 0.3849), (0.37, 0.4287, 0.5079), (0.3989, -0.414, 0.7467), (-5.823e-26, -0.497, 0.5407), (-1.33e-23, 0.5527, 0.7085), (0.5086, -0.05501, 0.3777), (0.1814, 0.5277, 0.6042), (0.4929, 0.525, 0.8245), (0.3531, -0.3102, 0.7568), (1.594e-25, -0.5991, 0.8582), (5.971e-24, 0.6072, 1.005), (0.3279, -0.5294, 0.8639), (0.6819, -0.05335, 0.7158), (0.2377, 0.6052, 0.9358), (0.1096, -0.001318, 0.1832), (-1.861e-22, 0.05533, 0.1953), (-3.495e-20, -0.1439, 0.1082), (0.07172, -0.05751, 0.07026), (0.3016, 0.0881, -0.1754), (-2.843e-22, 0.134, -0.262), (2.048e-20, -0.2916, -0.259), (0.5032, -0.143, -0.7301), (-2.587e-20, -0.2617, -0.08574), (2.534e-22, 0.1478, -0.111), (0.3396, 0.1307, 0.1629), (0.2916, -0.05814, 0.1392), (3.076e-20, -0.2106, 0.01762), (2.264e-21, 0.1307, -0.7567), (-5.155e-21, -0.2256, -1.048), (0.05571, -0.175, -1.191), (0.4253, 0.1871, -1.139), (0.407, -0.0596, -1.205), (0.03718, 0.1842, -1.101), (0.0314, -0.1119, -1.172), (0.4175, 0.1896, -1.492), (0.4792, -0.09533, -1.502), (0.03838, 0.1752, -1.501), (0.05882, -0.1082, -1.48), (0.2915, 0.08821, -1.528), (0.3076, -0.05176, -1.517), (0.1528, 0.07128, -1.529), (0.1688, -0.06869, -1.517), (0.5196, -0.1046, -0.5085), (0.2824, 0.1029, -0.3443), (3.622e-22, 0.1623, -0.3497), (-1.486e-20, -0.394, -0.4671), (0.6631, -0.1599, -0.1491), (0.6825, -0.008673, -0.2684), (0.6857, 0.006125, -0.09061), (0.7288, -0.0915, -0.005956), (0.9543, -0.1529, -0.1848), (0.9744, 0.03938, -0.2759), (1.009, 0.07141, -0.2169), (1.013, -0.09108, -0.1485), (1.001, -0.09086, -0.2299), (0.9911, 0.05847, -0.2597), (1.008, 0.05155, -0.1929), (1.017, -0.0964, -0.2006), (0.4825, 0.1754, -0.8033), (-0.0612, 0.2128, -0.9132), (0.5389, -0.04569, -0.676), (9.52e-21, -0.3128, -0.6098), (0.2812, 0.5471, -0.6397), (0.3965, -0.2635, -0.3378), (0.9389, -0.13, -0.1985), (0.9823, -0.1114, -0.1265), (0.9986, -0.1154, -0.2424), (1.025, -0.08227, -0.1609), (0.9984, -0.1725, -0.1913), (1.022, -0.1618, -0.1625), (1.016, -0.1403, -0.2125), (1.039, -0.1301, -0.1835), (1.033, -0.2346, -0.1959), (1.077, -0.2016, -0.1686), (1.037, -0.2069, -0.2237), (1.081, -0.1738, -0.1964), (1.102, -0.1077, -0.2144), (1.104, 0.04694, -0.2272), (1.082, 0.04813, -0.2673), (1.076, -0.1205, -0.2624), (1.144, -0.1043, -0.2415), (1.155, 0.02689, -0.2439), (1.128, 0.02635, -0.2699), (1.117, -0.1051, -0.2673), (1.138, -0.08037, -0.251), (1.142, -0.04433, -0.252), (1.135, -0.04406, -0.2592), (1.131, -0.08014, -0.2583), (0.5439, -0.06813, 0.4283), (0.5149, -0.3215, 0.3966), (0.1493, -0.3098, 0.5583), (0.225, -0.4388, 0.4211), (0.2313, -0.3079, 0.4789), (0.6388, -0.07172, 0.7748), (0.2692, -0.4336, 0.7766), (0.3094, 0.2467, 0.3633), (0.4542, -0.317, 0.2985), (-1.382e-23, -0.4522, 0.3536), (-5.874e-23, 0.4293, 0.4431), (0.0241, -0.4355, 0.3209), (0.4046, 0.05076, 0.3072), (0.1607, 0.3547, 0.369), (0.1217, -0.4178, 0.5775), (0.1903, -0.3937, 0.469), (0.4351, -0.3094, 0.6714), (0.4348, -0.3664, 0.5055), (0.349, -0.308, 0.477), (0.3674, -0.4144, 0.7298), (0.2354, -0.3102, 0.7585), (0.1026, -0.4678, 0.4366), (-1.332e-26, -0.4939, 0.4938), (6.202e-24, -0.4679, 0.3677), (0.2131, -0.4723, 0.3729), (0.03615, -0.5098, 0.4194), (-6.006e-26, -0.5127, 0.4487), (1.101e-24, -0.4963, 0.3682), (0.03606, -0.5068, 0.3721), (-6.073e-23, -0.4374, 0.3233), (0.2224, -0.4249, 0.123), (0.2212, -0.4687, 0.369), (0.02482, -0.536, 0.4124), (1.646e-25, -0.5548, 0.4222), (-4.351e-25, -0.5342, 0.3769), (0.02789, -0.5261, 0.3832), (0.05066, -0.514, 0.3814), (0.02454, -0.5338, 0.3924), (0.0116, -0.4938, 0.3803), (0.003438, -0.518, 0.3841), (0.03409, -0.5094, 0.3898), (0.02759, -0.5297, 0.3993), (0.01304, -0.4946, 0.3998), (0.004951, -0.5207, 0.4014), (0.04934, -0.4935, 0.4316), (0.09351, -0.4723, 0.4048), (2.258e-26, -0.5038, 0.4712), (-2.669e-24, -0.4967, 0.3626), (4.102e-20, -0.2721, 0.152), (0.08127, -0.3175, 0.1639), (3.822e-20, -0.4336, 0.3076), (0.0241, -0.433, 0.3105), (0.6388, -0.318, 0.7748), (0.5439, -0.221, 0.4321), (0.6819, 0.1684, 0.7158), (0.5086, 0.1244, 0.3777), (0.7608, -0.1781, 0.7335), (0.7049, -0.1751, 0.4434), (0.7998, -0.07729, 0.6878), (0.6792, -0.07865, 0.3997), (2.957e-23, -0.4462, 0.3395), (0.05403, -0.4467, 0.3434), (0.0241, -0.4329, 0.3157), (-4.03e-20, -0.4536, 0.2622), (0.08127, -0.4082, 0.2502), (0.0241, -0.4212, 0.32), (1.199e-22, -0.4231, 0.3225), (-3.498e-20, -0.4193, 0.3068), (0.0241, -0.4187, 0.3097), (0.0241, -0.4186, 0.3149), (0.06179, -0.4093, 0.3482), (-2.274e-22, -0.4211, 0.3635), (3.09e-20, -0.3972, 0.2667), (0.06179, -0.3936, 0.2844), (0.06179, -0.3932, 0.3165), (0.1024, -0.367, 0.3674), (4.151e-22, -0.3854, 0.396), (-2.634e-20, -0.3495, 0.2291), (0.1024, -0.3439, 0.2612), (0.1024, -0.3432, 0.3184), (0.09723, -0.2771, 0.3706), (-7.289e-22, -0.2936, 0.3924), (2.167e-20, -0.2598, 0.2333), (0.09723, -0.2546, 0.263), (0.09723, -0.2541, 0.317), (0.06977, -0.1215, 0.3323), (1.232e-21, -0.1265, 0.3397), (-1.719e-20, -0.1164, 0.2918), (0.06977, -0.1149, 0.3007), (0.06977, -0.1147, 0.3164), (0.06977, -0.03493, 0.2653), (-2.006e-21, -0.02646, 0.2637), (1.316e-20, -0.06502, 0.2443), (0.06976, -0.06016, 0.2526), (0.06977, -0.04701, 0.2584), (0.06977, -0.03274, 0.2629), (3.145e-21, -0.02418, 0.2638), (-9.722e-21, -0.05896, 0.2273), (0.06884, -0.05532, 0.2344), (0.06923, -0.04339, 0.2466), (0.04049, -0.02074, 0.2138), (-4.753e-21, -0.01507, 0.2109), (6.923e-21, -0.02826, 0.206), (0.04024, -0.03021, 0.211), (0.04038, -0.02502, 0.2125), (0.3825, 0.1521, -0.1086), (0.3788, 0.1729, -0.03817), (0.2055, 0.0925, -0.09656), (0.3303, 0.1837, 0.04462), (0.3378, -0.2521, -0.259), (0.3493, -0.2001, -0.1422), (0.2908, -0.1764, -0.1023), (0.2285, -0.2312, -0.1033), (-8.3e-22, 0.1752, -0.5844), (0.5211, -0.09436, -0.7031), (0.3819, 0.3613, -0.7215), (7.172e-22, 0.153, -0.6706), (2.182e-21, -0.2692, -0.829)], [], [(37, 8, 3, 31), (166, 11, 1, 164), (22, 10, 0, 142), (21, 16, 7, 15), (35, 15, 7, 33), (143, 115, 133, 136), (120, 113, 115, 143), (164, 1, 15, 35), (11, 21, 15, 1), (3, 8, 21, 11), (8, 5, 16, 21), (17, 22, 142, 6), (22, 17, 40, 41), (14, 2, 10, 22), (124, 23, 113, 120), (119, 9, 23, 124), (31, 3, 11, 166), (125, 24, 9, 119), (122, 19, 24, 125), (34, 5, 8, 37), (19, 28, 30, 24), (9, 25, 167, 23), (24, 30, 25, 9), (28, 34, 37, 30), (25, 31, 166, 167), (36, 117, 168, 170), (30, 37, 31, 25), (4, 14, 38, 39), (14, 22, 41, 38), (45, 53, 57, 55), (41, 40, 50, 49), (38, 41, 49, 48), (51, 83, 53, 52), (83, 82, 54, 56), (56, 54, 58, 60), (82, 45, 55, 54), (53, 83, 56, 57), (59, 61, 65, 63), (57, 56, 60, 61), (55, 57, 61, 59), (54, 55, 59, 58), (62, 63, 65, 64), (58, 59, 63, 62), (60, 58, 62, 64), (61, 60, 64, 65), (87, 44, 69, 66), (43, 42, 67, 68), (42, 87, 66, 67), (48, 49, 73, 72), (75, 76, 80, 79), (73, 70, 88, 89), (70, 71, 75, 88), (72, 73, 89, 76), (74, 78, 94, 92), (88, 75, 79, 90), (76, 89, 91, 80), (66, 69, 85, 84), (227, 226, 45, 82), (67, 66, 84, 86), (74, 77, 89, 88), (81, 78, 90, 91), (78, 74, 88, 90), (77, 81, 91, 89), (92, 94, 98, 96), (77, 74, 92, 93), (81, 77, 93, 95), (78, 81, 95, 94), (97, 96, 98, 99), (93, 92, 96, 97), (95, 93, 97, 99), (94, 95, 99, 98), (71, 72, 76, 75), (90, 79, 102, 103), (91, 90, 103, 100), (79, 80, 101, 102), (80, 91, 100, 101), (102, 101, 105, 106), (103, 102, 106, 107), (101, 100, 104, 105), (100, 103, 107, 104), (106, 105, 109, 110), (107, 106, 110, 111), (105, 104, 108, 109), (104, 107, 111, 108), (110, 109, 108, 111), (127, 126, 27, 18), (20, 127, 18, 115), (129, 20, 115, 113), (131, 26, 165, 164), (114, 132, 118, 126), (118, 131, 164, 35), (4, 122, 125, 14), (14, 125, 119, 2), (2, 119, 124, 10), (10, 124, 120, 0), (0, 120, 143, 142), (116, 114, 126, 127), (128, 12, 129, 26), (130, 116, 127, 20), (12, 130, 20, 129), (32, 128, 26, 131), (132, 32, 131, 118), (12, 128, 32, 132, 114, 116, 130), (157, 156, 137, 148), (115, 18, 134, 133), (121, 143, 136, 135), (148, 137, 144, 149), (156, 158, 138, 137), (159, 157, 148, 139), (173, 13, 142, 143), (172, 173, 143, 121), (149, 144, 145, 146), (137, 138, 145, 144), (140, 147, 153, 152), (140, 150, 139, 148), (151, 147, 149, 146), (147, 140, 148, 149), (150, 151, 146, 139), (154, 152, 153, 155), (150, 140, 152, 154), (147, 151, 155, 153), (151, 150, 154, 155), (135, 136, 157, 159), (133, 134, 158, 156), (136, 133, 156, 157), (176, 175, 160, 161), (142, 13, 176, 161), (6, 142, 161, 160), (112, 117, 164, 165), (36, 29, 167, 166), (29, 112, 165, 167), (117, 36, 166, 164), (171, 170, 168, 169), (29, 36, 170, 171), (112, 29, 171, 169), (117, 112, 169, 168), (123, 174, 13, 173), (141, 123, 173, 172), (163, 162, 175, 176), (174, 163, 176, 13), (163, 174, 181, 180), (123, 141, 178, 177), (162, 163, 180, 179), (174, 123, 177, 181), (180, 181, 186, 185), (177, 178, 183, 182), (179, 180, 185, 184), (181, 177, 182, 186), (186, 182, 187, 191), (185, 186, 191, 190), (182, 183, 188, 187), (184, 185, 190, 189), (189, 190, 195, 194), (191, 187, 192, 196), (190, 191, 196, 195), (187, 188, 193, 192), (194, 195, 200, 199), (196, 192, 197, 201), (195, 196, 201, 200), (192, 193, 198, 197), (199, 200, 205, 204), (201, 197, 202, 206), (200, 201, 206, 205), (197, 198, 203, 202), (204, 205, 210, 209), (206, 202, 207, 211), (205, 206, 211, 210), (202, 203, 208, 207), (209, 210, 215, 214), (211, 207, 212, 216), (210, 211, 216, 215), (207, 208, 213, 212), (212, 213, 214, 215), (217, 218, 219, 220), (224, 221, 222, 223), (221, 218, 217, 222), (47, 219, 218, 42, 43), (218, 221, 87, 42), (217, 220, 48, 72, 71), (222, 217, 71, 70), (49, 50, 46, 224, 223), (49, 223, 222, 70, 73), (48, 220, 219, 47, 39, 38), (46, 44, 87, 221, 224), (126, 118, 35, 33, 27), (26, 129, 113, 165), (113, 23, 167, 165), (86, 225, 68, 67), (86, 84, 226, 227), (86, 227, 228, 225), (85, 229, 226, 84), (53, 45, 226, 229), (52, 53, 229), (51, 227, 82, 83), (228, 227, 51)])
me_cube_001.polygons.foreach_set('use_smooth', [True] * 195)
_uv = me_cube_001.uv_layers.new(name='UVMap')
_uv.uv.foreach_set('vector', [0.5304, 0.4354, 0.6098, 0.436, 0.5945, 0.497, 0.5192, 0.4958, 0.5067, 0.6007, 0.5842, 0.5942, 0.5054, 0.7543, 0.4798, 0.749, 0.3116, 0.5564, 0.328, 0.61, 0.3359, 0.6828, 0.3095, 0.6744, 0.6663, 0.5879, 0.7477, 0.5883, 0.722, 0.8066, 0.6357, 0.8372, 0.4871, 0.8168, 0.5159, 0.8146, 0.5263, 0.875, 0.4968, 0.8762, 0.384, 0.8261, 0.3926, 0.8241, 0.394, 0.8446, 0.384, 0.8261, 0.3887, 0.7263, 0.3953, 0.7317, 0.3926, 0.8241, 0.384, 0.8261, 0.4798, 0.749, 0.5054, 0.7543, 0.5159, 0.8146, 0.4871, 0.8168, 0.5842, 0.5942, 0.6663, 0.5879, 0.6357, 0.8372, 0.5054, 0.7543, 0.5945, 0.497, 0.6723, 0.4985, 0.6663, 0.5879, 0.5842, 0.5942, 0.6723, 0.4985, 0.75, 0.5, 0.7477, 0.5883, 0.6663, 0.5879, 0.25, 0.5516, 0.3116, 0.5564, 0.3095, 0.6744, 0.25, 0.5682, 0.3116, 0.5564, 0.25, 0.5516, 0.25, 0.5516, 0.3095, 0.5496, 0.3162, 0.5238, 0.3691, 0.4935, 0.328, 0.61, 0.3116, 0.5564, 0.3888, 0.6099, 0.3964, 0.6099, 0.3953, 0.7317, 0.3887, 0.7263, 0.4074, 0.494, 0.4122, 0.4941, 0.3964, 0.6099, 0.3888, 0.6099, 0.5192, 0.4958, 0.5945, 0.497, 0.5842, 0.5942, 0.5067, 0.6007, 0.4096, 0.4359, 0.4175, 0.4346, 0.4122, 0.4941, 0.4074, 0.494, 0.4146, 0.3756, 0.4228, 0.375, 0.4175, 0.4346, 0.4096, 0.4359, 0.5415, 0.375, 0.625, 0.375, 0.6098, 0.436, 0.5304, 0.4354, 0.4228, 0.375, 0.4442, 0.375, 0.4379, 0.4347, 0.4175, 0.4346, 0.4122, 0.4941, 0.4315, 0.4944, 0.4163, 0.6083, 0.3964, 0.6099, 0.4175, 0.4346, 0.4379, 0.4347, 0.4315, 0.4944, 0.4122, 0.4941, 0.4442, 0.375, 0.5415, 0.375, 0.5304, 0.4354, 0.4379, 0.4347, 0.4315, 0.4944, 0.5192, 0.4958, 0.5067, 0.6007, 0.4163, 0.6083, 0.5067, 0.6007, 0.4798, 0.749, 0.4798, 0.749, 0.5067, 0.6007, 0.4379, 0.4347, 0.5304, 0.4354, 0.5192, 0.4958, 0.4315, 0.4944, 0.3491, 0.38, 0.3462, 0.4465, 0.3432, 0.4406, 0.3491, 0.38, 0.3162, 0.5238, 0.3116, 0.5564, 0.3095, 0.5496, 0.3095, 0.5277, 0.3095, 0.5462, 0.7853, 0.4117, 0.3925, 0.5289, 0.3095, 0.5496, 0.3095, 0.5496, 0.25, 0.5516, 0.25, 0.5516, 0.3095, 0.5496, 0.3095, 0.5277, 0.3095, 0.5496, 0.3095, 0.5496, 0.3095, 0.5277, 0.1845, 0.5396, 0.2634, 0.5224, 0.7853, 0.4117, 0.25, 0.5516, 0.348, 0.3919, 0.3432, 0.4406, 0.3432, 0.4406, 0.3456, 0.4159, 0.3456, 0.4159, 0.3432, 0.4406, 0.3432, 0.4406, 0.3456, 0.4159, 0.3095, 0.5277, 0.3095, 0.5462, 0.3095, 0.5496, 0.3095, 0.5277, 0.7853, 0.4117, 0.2634, 0.5224, 0.2968, 0.5272, 0.3925, 0.5289, 0.3095, 0.5496, 0.2938, 0.5501, 0.2938, 0.5501, 0.3095, 0.5496, 0.3925, 0.5289, 0.2968, 0.5272, 0.2782, 0.5288, 0.2938, 0.5501, 0.3095, 0.5496, 0.3925, 0.5289, 0.2938, 0.5501, 0.3095, 0.5496, 0.3095, 0.5277, 0.3095, 0.5496, 0.3095, 0.5496, 0.3095, 0.5277, 0.3095, 0.5277, 0.3095, 0.5496, 0.2938, 0.5501, 0.2853, 0.5287, 0.3095, 0.5277, 0.3095, 0.5496, 0.3095, 0.5496, 0.3095, 0.5277, 0.3456, 0.4159, 0.3432, 0.4406, 0.3432, 0.4406, 0.3456, 0.4159, 0.2938, 0.5501, 0.2782, 0.5288, 0.2853, 0.5287, 0.2938, 0.5501, 0.3095, 0.5488, 0.2494, 0.5516, 0.2497, 0.5516, 0.3095, 0.5491, 0.3491, 0.38, 0.3432, 0.4406, 0.3432, 0.4406, 0.3491, 0.38, 0.3095, 0.5277, 0.3095, 0.5488, 0.3095, 0.5491, 0.3095, 0.5277, 0.3095, 0.5277, 0.3095, 0.5496, 0.3095, 0.5496, 0.3095, 0.5277, 0.3432, 0.4406, 0.3432, 0.4406, 0.3432, 0.4406, 0.3432, 0.4406, 0.3095, 0.5496, 0.3095, 0.5493, 0.3095, 0.5493, 0.3095, 0.5496, 0.3095, 0.5493, 0.3095, 0.5277, 0.3095, 0.5277, 0.3095, 0.5493, 0.3095, 0.5277, 0.3095, 0.5496, 0.3095, 0.5496, 0.3095, 0.5277, 0.3095, 0.5493, 0.3095, 0.5493, 0.3095, 0.5493, 0.3095, 0.5493, 0.3095, 0.5493, 0.3095, 0.5277, 0.3095, 0.5277, 0.3095, 0.5493, 0.3095, 0.5277, 0.3095, 0.5496, 0.3095, 0.5496, 0.3095, 0.5277, 0.3095, 0.5491, 0.2497, 0.5516, 0.2498, 0.5516, 0.3095, 0.5491, 0.3095, 0.5277, 0.3095, 0.5477, 0.3095, 0.5462, 0.3095, 0.5277, 0.3095, 0.5277, 0.3095, 0.5491, 0.3095, 0.5491, 0.3095, 0.5277, 0.3095, 0.5493, 0.3095, 0.5496, 0.3095, 0.5496, 0.3095, 0.5493, 0.3095, 0.5496, 0.3095, 0.5493, 0.3095, 0.5493, 0.3095, 0.5496, 0.3095, 0.5493, 0.3095, 0.5493, 0.3095, 0.5493, 0.3095, 0.5493, 0.3095, 0.5496, 0.3095, 0.5496, 0.3095, 0.5496, 0.3095, 0.5496, 0.3095, 0.5493, 0.3095, 0.5493, 0.3095, 0.5493, 0.3095, 0.5493, 0.3095, 0.5496, 0.3095, 0.5493, 0.3095, 0.5493, 0.3095, 0.5496, 0.3095, 0.5496, 0.3095, 0.5496, 0.3095, 0.5496, 0.3095, 0.5496, 0.3095, 0.5493, 0.3095, 0.5496, 0.3095, 0.5496, 0.3095, 0.5493, 0.3095, 0.5496, 0.3095, 0.5493, 0.3095, 0.5493, 0.3095, 0.5496, 0.3095, 0.5496, 0.3095, 0.5493, 0.3095, 0.5493, 0.3095, 0.5496, 0.3095, 0.5496, 0.3095, 0.5496, 0.3095, 0.5496, 0.3095, 0.5496, 0.3095, 0.5493, 0.3095, 0.5496, 0.3095, 0.5496, 0.3095, 0.5493, 0.3432, 0.4406, 0.3432, 0.4406, 0.3432, 0.4406, 0.3432, 0.4406, 0.3095, 0.5493, 0.3095, 0.5277, 0.3095, 0.5277, 0.3095, 0.5493, 0.3095, 0.5496, 0.3095, 0.5493, 0.3095, 0.5493, 0.3095, 0.5496, 0.3432, 0.4406, 0.3432, 0.4406, 0.3432, 0.4406, 0.3432, 0.4406, 0.3095, 0.5277, 0.3095, 0.5496, 0.3095, 0.5496, 0.3095, 0.5277, 0.3432, 0.4406, 0.3432, 0.4406, 0.3432, 0.4406, 0.3432, 0.4406, 0.3095, 0.5493, 0.3095, 0.5277, 0.3095, 0.5277, 0.3095, 0.5493, 0.3095, 0.5277, 0.3095, 0.5496, 0.3095, 0.5496, 0.3095, 0.5277, 0.3095, 0.5496, 0.3095, 0.5493, 0.3095, 0.5493, 0.3095, 0.5496, 0.3432, 0.4406, 0.3432, 0.4406, 0.3432, 0.4406, 0.3432, 0.4406, 0.3095, 0.5493, 0.3095, 0.5277, 0.3095, 0.5277, 0.3095, 0.5493, 0.3095, 0.5277, 0.3095, 0.5496, 0.3095, 0.5496, 0.3095, 0.5277, 0.3095, 0.5496, 0.3095, 0.5493, 0.3095, 0.5493, 0.3095, 0.5496, 0.3432, 0.4406, 0.3432, 0.4406, 0.3095, 0.5496, 0.3095, 0.5493, 0.407, 0.8326, 0.4152, 0.8688, 0.4198, 0.8794, 0.4226, 0.8844, 0.3926, 0.8241, 0.407, 0.8326, 0.4226, 0.8844, 0.3926, 0.8241, 0.4073, 0.7708, 0.3926, 0.8241, 0.3926, 0.8241, 0.3953, 0.7317, 0.4108, 0.7737, 0.4108, 0.7737, 0.407, 0.7341, 0.4798, 0.749, 0.4142, 0.8652, 0.4741, 0.8179, 0.4803, 0.8171, 0.4152, 0.8688, 0.4803, 0.8171, 0.4108, 0.7737, 0.4798, 0.749, 0.4871, 0.8168, 0.3491, 0.38, 0.4146, 0.3756, 0.4096, 0.4359, 0.3462, 0.4465, 0.3462, 0.4465, 0.4096, 0.4359, 0.4074, 0.494, 0.3691, 0.4935, 0.3691, 0.4935, 0.4074, 0.494, 0.3888, 0.6099, 0.328, 0.61, 0.328, 0.61, 0.3888, 0.6099, 0.3887, 0.7263, 0.3359, 0.6828, 0.3359, 0.6828, 0.3887, 0.7263, 0.384, 0.8261, 0.3153, 0.8423, 0.4154, 0.8337, 0.4142, 0.8652, 0.4152, 0.8688, 0.407, 0.8326, 0.4124, 0.7786, 0.4079, 0.7759, 0.4073, 0.7708, 0.4108, 0.7737, 0.3959, 0.8255, 0.4154, 0.8337, 0.407, 0.8326, 0.3926, 0.8241, 0.4079, 0.7759, 0.3959, 0.8255, 0.3926, 0.8241, 0.4073, 0.7708, 0.4096, 0.7779, 0.4124, 0.7786, 0.4108, 0.7737, 0.4108, 0.7737, 0.4741, 0.8179, 0.4096, 0.7779, 0.4108, 0.7737, 0.4803, 0.8171, 0.4079, 0.7759, 0.4124, 0.7786, 0.4096, 0.7779, 0.4741, 0.8179, 0.4142, 0.8652, 0.4154, 0.8337, 0.3959, 0.8255, 0.388, 0.8543, 0.3937, 0.8535, 0.3936, 0.8569, 0.3895, 0.865, 0.3926, 0.8241, 0.4226, 0.8844, 0.4029, 0.8767, 0.394, 0.8446, 0.3921, 0.8813, 0.384, 0.8261, 0.384, 0.8261, 0.3918, 0.8814, 0.3895, 0.865, 0.3936, 0.8569, 0.3936, 0.8569, 0.3895, 0.865, 0.3937, 0.8535, 0.4009, 0.8792, 0.4001, 0.8802, 0.3936, 0.8569, 0.3918, 0.8814, 0.388, 0.8543, 0.3895, 0.865, 0.3918, 0.8814, 0.384, 0.8261, 0.3153, 0.8423, 0.3153, 0.8423, 0.384, 0.8261, 0.3752, 0.8837, 0.384, 0.8261, 0.384, 0.8261, 0.3921, 0.8813, 0.3895, 0.865, 0.3936, 0.8569, 0.4001, 0.8802, 0.3918, 0.8814, 0.3936, 0.8569, 0.4001, 0.8802, 0.4001, 0.8802, 0.3936, 0.8569, 0.3897, 0.866, 0.3897, 0.866, 0.3897, 0.866, 0.3897, 0.866, 0.3897, 0.866, 0.3917, 0.8806, 0.3918, 0.8814, 0.3895, 0.865, 0.3917, 0.8806, 0.3897, 0.866, 0.3895, 0.865, 0.3918, 0.8814, 0.3897, 0.866, 0.3897, 0.866, 0.3895, 0.865, 0.3895, 0.865, 0.3917, 0.8806, 0.3917, 0.8806, 0.3918, 0.8814, 0.3918, 0.8814, 0.3917, 0.8806, 0.3897, 0.866, 0.3897, 0.866, 0.3917, 0.8806, 0.3917, 0.8806, 0.3897, 0.866, 0.3897, 0.866, 0.3917, 0.8806, 0.3897, 0.866, 0.3917, 0.8806, 0.3917, 0.8806, 0.3897, 0.866, 0.3917, 0.8806, 0.3917, 0.8806, 0.3917, 0.8806, 0.3917, 0.8806, 0.3918, 0.8814, 0.384, 0.8261, 0.388, 0.8543, 0.3918, 0.8814, 0.394, 0.8446, 0.4029, 0.8767, 0.4009, 0.8792, 0.3937, 0.8535, 0.384, 0.8261, 0.394, 0.8446, 0.3937, 0.8535, 0.388, 0.8543, 0.3217, 0.872, 0.3257, 0.8908, 0.3244, 0.891, 0.3208, 0.8721, 0.3153, 0.8423, 0.3153, 0.8423, 0.3217, 0.872, 0.3208, 0.8721, 0.25, 0.5682, 0.3095, 0.6744, 0.273, 0.6349, 0.25, 0.61, 0.407, 0.7341, 0.4798, 0.749, 0.4798, 0.749, 0.407, 0.7341, 0.5067, 0.6007, 0.4163, 0.6083, 0.4163, 0.6083, 0.5067, 0.6007, 0.4163, 0.6083, 0.407, 0.7341, 0.407, 0.7341, 0.4163, 0.6083, 0.4798, 0.749, 0.5067, 0.6007, 0.5067, 0.6007, 0.4798, 0.749, 0.4163, 0.6083, 0.5067, 0.6007, 0.4798, 0.749, 0.407, 0.7341, 0.4163, 0.6083, 0.5067, 0.6007, 0.5067, 0.6007, 0.4163, 0.6083, 0.407, 0.7341, 0.4163, 0.6083, 0.4163, 0.6083, 0.407, 0.7341, 0.4798, 0.749, 0.407, 0.7341, 0.407, 0.7341, 0.4798, 0.749, 0.384, 0.8261, 0.3153, 0.8423, 0.3153, 0.8423, 0.384, 0.8261, 0.3752, 0.8837, 0.384, 0.8261, 0.384, 0.8261, 0.3752, 0.8837, 0.3217, 0.872, 0.3257, 0.8908, 0.3257, 0.8908, 0.3217, 0.872, 0.3153, 0.8423, 0.3217, 0.872, 0.3217, 0.872, 0.3153, 0.8423, 0.3217, 0.872, 0.3153, 0.8423, 0.3153, 0.8423, 0.3217, 0.872, 0.384, 0.8261, 0.3752, 0.8837, 0.3752, 0.8837, 0.384, 0.8261, 0.3257, 0.8908, 0.3217, 0.872, 0.3217, 0.872, 0.3257, 0.8908, 0.3153, 0.8423, 0.384, 0.8261, 0.384, 0.8261, 0.3153, 0.8423, 0.3217, 0.872, 0.3153, 0.8423, 0.3153, 0.8423, 0.3217, 0.872, 0.384, 0.8261, 0.3752, 0.8837, 0.3752, 0.8837, 0.384, 0.8261, 0.3257, 0.8908, 0.3217, 0.872, 0.3217, 0.872, 0.3257, 0.8908, 0.3153, 0.8423, 0.384, 0.8261, 0.384, 0.8261, 0.3153, 0.8423, 0.3153, 0.8423, 0.384, 0.8261, 0.384, 0.8261, 0.3153, 0.8423, 0.3217, 0.872, 0.3153, 0.8423, 0.3153, 0.8423, 0.3217, 0.872, 0.384, 0.8261, 0.3752, 0.8837, 0.3752, 0.8837, 0.384, 0.8261, 0.3257, 0.8908, 0.3217, 0.872, 0.3217, 0.872, 0.3257, 0.8908, 0.3257, 0.8908, 0.3217, 0.872, 0.3217, 0.872, 0.3257, 0.8908, 0.3153, 0.8423, 0.384, 0.8261, 0.384, 0.8261, 0.3153, 0.8423, 0.3217, 0.872, 0.3153, 0.8423, 0.3153, 0.8423, 0.3217, 0.872, 0.384, 0.8261, 0.3752, 0.8837, 0.3752, 0.8837, 0.384, 0.8261, 0.3257, 0.8908, 0.3217, 0.872, 0.3217, 0.872, 0.3257, 0.8908, 0.3153, 0.8423, 0.384, 0.8261, 0.384, 0.8261, 0.3153, 0.8423, 0.3217, 0.872, 0.3153, 0.8423, 0.3153, 0.8423, 0.3217, 0.872, 0.384, 0.8261, 0.3752, 0.8837, 0.3752, 0.8837, 0.384, 0.8261, 0.3257, 0.8908, 0.3217, 0.872, 0.3217, 0.872, 0.3257, 0.8908, 0.3153, 0.8423, 0.384, 0.8261, 0.384, 0.8261, 0.3153, 0.8423, 0.3217, 0.872, 0.3153, 0.8423, 0.3153, 0.8423, 0.3217, 0.872, 0.384, 0.8261, 0.3752, 0.8837, 0.3752, 0.8837, 0.384, 0.8261, 0.3257, 0.8908, 0.3217, 0.872, 0.3217, 0.872, 0.3257, 0.8908, 0.3153, 0.8423, 0.384, 0.8261, 0.384, 0.8261, 0.3153, 0.8423, 0.3217, 0.872, 0.3153, 0.8423, 0.3153, 0.8423, 0.3217, 0.872, 0.384, 0.8261, 0.3752, 0.8837, 0.3752, 0.8837, 0.384, 0.8261, 0.3257, 0.8908, 0.3217, 0.872, 0.3217, 0.872, 0.3257, 0.8908, 0.3153, 0.8423, 0.384, 0.8261, 0.384, 0.8261, 0.3153, 0.8423, 0.3217, 0.872, 0.3153, 0.8423, 0.3153, 0.8423, 0.3217, 0.872, 0.384, 0.8261, 0.3752, 0.8837, 0.3752, 0.8837, 0.384, 0.8261, 0.384, 0.8261, 0.3752, 0.8837, 0.3257, 0.8908, 0.3217, 0.872, 0.3432, 0.4406, 0.3432, 0.4406, 0.3443, 0.4295, 0.3432, 0.4406, 0.2968, 0.5498, 0.3095, 0.549, 0.3095, 0.5489, 0.3095, 0.5494, 0.3095, 0.549, 0.3095, 0.5277, 0.3095, 0.5277, 0.3095, 0.5489, 0.3491, 0.38, 0.3443, 0.4295, 0.3432, 0.4406, 0.3432, 0.4406, 0.3491, 0.38, 0.3095, 0.5277, 0.3095, 0.549, 0.3095, 0.5488, 0.3095, 0.5277, 0.3432, 0.4406, 0.3432, 0.4406, 0.3432, 0.4406, 0.3432, 0.4406, 0.3432, 0.4406, 0.3095, 0.5489, 0.3095, 0.5277, 0.3095, 0.5277, 0.3095, 0.5493, 0.3095, 0.5496, 0.25, 0.5516, 0.2498, 0.5516, 0.2968, 0.5498, 0.3095, 0.5494, 0.3095, 0.5496, 0.3095, 0.5494, 0.3095, 0.5489, 0.3095, 0.5493, 0.3095, 0.5496, 0.3432, 0.4406, 0.3432, 0.4406, 0.3443, 0.4295, 0.3491, 0.38, 0.3491, 0.38, 0.3432, 0.4406, 0.2498, 0.5516, 0.2494, 0.5516, 0.3095, 0.5488, 0.3095, 0.549, 0.2968, 0.5498, 0.4152, 0.8688, 0.4803, 0.8171, 0.4871, 0.8168, 0.4968, 0.8762, 0.4198, 0.8794, 0.4108, 0.7737, 0.4073, 0.7708, 0.3953, 0.7317, 0.407, 0.7341, 0.3953, 0.7317, 0.3964, 0.6099, 0.4163, 0.6083, 0.407, 0.7341, 0.3432, 0.4406, 0.0, 0.0, 0.3491, 0.38, 0.3432, 0.4406, 0.3095, 0.5277, 0.3095, 0.5491, 0.3095, 0.5477, 0.3095, 0.5277, 0.3432, 0.4406, 0.3095, 0.5277, 0.0, 0.0, 0.0, 0.0, 0.2498, 0.5516, 0.0, 0.0, 0.3095, 0.5477, 0.3095, 0.5491, 0.7853, 0.4117, 0.3095, 0.5462, 0.3095, 0.5477, 0.0, 0.0, 0.25, 0.5516, 0.7853, 0.4117, 0.0, 0.0, 0.1845, 0.5396, 0.3095, 0.5277, 0.3095, 0.5277, 0.348, 0.3919, 0.0, 0.0, 0.3095, 0.5277, 0.1845, 0.5396])
me_cube_001.update()

# ---- objects
ob_eyes = bpy.data.objects.new('Eyes', me_sphere)
ob_chibi = bpy.data.objects.new('Chibi', me_circle)
ob_front = bpy.data.objects.new('Front', None)
ob_right = bpy.data.objects.new('Right', None)
ob_chibi_prev_01 = bpy.data.objects.new('Chibi_Prev_01', me_cube_001)

# ---- transforms, parenting, visibility, modifiers, constraints
ob_eyes.location = (0.0, 0.06372, 0.0)
_m = ob_eyes.modifiers.new('Mirror', 'MIRROR')
ob_chibi.location = (0.0, 0.0, 0.0)
ob_chibi.rotation_euler = (1.571, -0.0, 0.0)
_m = ob_chibi.modifiers.new('Mirror', 'MIRROR')
_m.use_clip = True
_m = ob_chibi.modifiers.new('Subdivision', 'SUBSURF')
_m.levels = 2
ob_front.location = (0.6364, 1.353, 0.7537)
ob_front.rotation_euler = (1.571, -0.0, -0.0)
ob_front.scale = (0.5004, 0.5004, 0.5004)
ob_front.empty_display_type = 'IMAGE'
ob_front.empty_display_size = 5.0
ob_front.empty_image_depth = 'BACK'
ob_front.show_empty_image_perspective = False
ob_front.use_empty_image_alpha = True
ob_front.empty_image_side = 'FRONT'
ob_front.color = (1.0, 1.0, 1.0, 0.2)
ob_right.location = (-1.463, -0.8985, 0.7537)
ob_right.rotation_euler = (1.571, -0.0, 1.571)
ob_right.scale = (0.5004, 0.5004, 0.5004)
ob_right.empty_display_type = 'IMAGE'
ob_right.empty_display_size = 5.0
ob_right.empty_image_depth = 'BACK'
ob_right.show_empty_image_perspective = False
ob_right.use_empty_image_alpha = True
ob_right.empty_image_side = 'FRONT'
ob_right.color = (1.0, 1.0, 1.0, 0.2)
ob_chibi_prev_01.location = (-0.00114, -0.002714, 0.7537)
ob_chibi_prev_01.scale = (0.5004, 0.5004, 0.5004)
_m = ob_chibi_prev_01.modifiers.new('Mirror', 'MIRROR')
_m.use_clip = True
_m.merge_threshold = 0.0001
_m = ob_chibi_prev_01.modifiers.new('Subdivision', 'SUBSURF')
_m.levels = 3
_m.render_levels = 3

# ---- collection membership
col_collection.objects.link(ob_eyes)
col_collection.objects.link(ob_chibi)
col_reference.objects.link(ob_front)
col_reference.objects.link(ob_right)
col_reference.objects.link(ob_chibi_prev_01)

# ---- scene / render settings (as saved in the file)
scene.frame_start = 1; scene.frame_end = 250; scene.frame_set(172)
scene.render.engine = 'BLENDER_EEVEE_NEXT'
scene.render.bake_bias = 0.0
scene.render.bake_samples = 0
bpy.context.view_layer.update()

# ---- added for rendering (the .blend has no active camera and no usable light): camera, sun
cam_auto = bpy.data.cameras.new('AutoCamera')
cam_auto.lens = 50.0
cam_auto.sensor_width = 36.0
cam_auto.clip_end = 1000.0
ob_auto_camera = bpy.data.objects.new('AutoCamera', cam_auto)
scene.collection.objects.link(ob_auto_camera)
ob_auto_camera.location = (1.86987, -2.2459, 2.25839)
ob_auto_camera.rotation_euler = (1.09748, -7.21219e-08, 0.694738)
scene.camera = ob_auto_camera
light_auto_sun = bpy.data.lights.new('AutoSun', 'SUN')
light_auto_sun.energy = 3.0
light_auto_sun.angle = 0.0523599
ob_auto_sun = bpy.data.objects.new('AutoSun', light_auto_sun)
scene.collection.objects.link(ob_auto_sun)
ob_auto_sun.rotation_euler = (0.872665, 0.174533, 0.523599)
bpy.context.view_layer.update()
